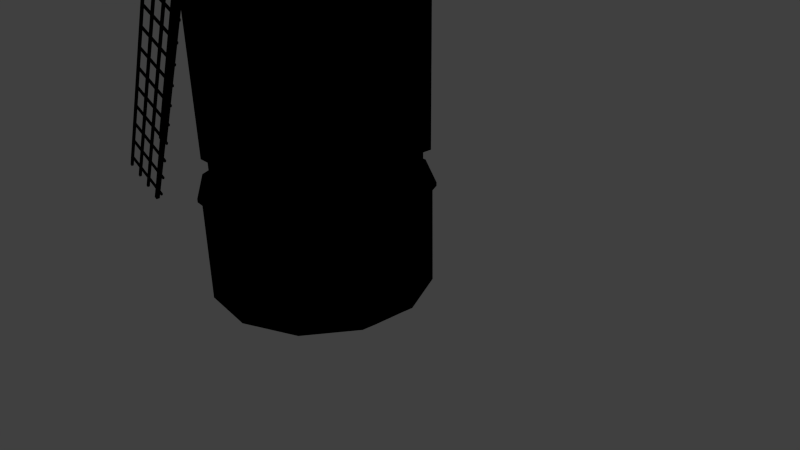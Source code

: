 # Source: windmill.blend  (saved by Blender 2.60.0; exported with 4.5.12 LTS)
import bpy
from mathutils import Matrix  # noqa: F401  (used for matrix-valued properties, if any)

bpy.ops.wm.read_factory_settings(use_empty=True)
scene = bpy.context.scene
scene.name = 'Scene'

# ---- collections
col_collection_1 = bpy.data.collections.new('Collection 1'); scene.collection.children.link(col_collection_1)

# ---- materials (node trees are filled in below, after node groups)
mat_blinn1sg = bpy.data.materials.new('blinn1SG')
mat_blinn1sg.alpha_threshold = 0.0
mat_blinn1sg.use_transparent_shadow = False
mat_blinn1sg.diffuse_color = (0.0, 0.0, 0.0, 1.0)
mat_blinn1sg.specular_color = (0.0, 0.0, 0.0)
mat_blinn1sg.roughness = 0.5
mat_blinn1sg.specular_intensity = 1.0

# ---- material node trees

# ---- world
world_world = bpy.data.worlds.new('World'); scene.world = world_world
world_world.color = (0.05088, 0.05088, 0.05088)
world_world.use_sun_shadow = False
world_world.sun_shadow_jitter_overblur = 0.0
world_world.cycles.sampling_method = 'MANUAL'
world_world.cycles.sample_map_resolution = 256

# ---- cameras
cam_camera = bpy.data.cameras.new('Camera')
cam_camera.clip_end = 100.0
cam_camera.lens = 35.0
cam_camera.ortho_scale = 7.314
cam_camera.dof.focus_distance = 0.0
cam_camera.dof.aperture_fstop = 128.0

# ---- lights
light_lamp = bpy.data.lights.new('Lamp', 'POINT')
light_lamp.transmission_factor = 0.0
light_lamp.cutoff_distance = 30.0
light_lamp.energy = 100.0
light_lamp.shadow_buffer_clip_start = 1.001
light_lamp.shadow_soft_size = 1.0
light_lamp.shadow_maximum_resolution = 0.006
light_lamp.use_absolute_resolution = True
light_lamp.cycles.use_multiple_importance_sampling = False

# ---- meshes
me_windmill = bpy.data.meshes.new('WindMill')
me_windmill.from_pydata([(-174.9, 336.6, -236.1), (-174.9, 336.6, 206.6), (-175.5, 881.7, 205.1), (-175.5, 881.7, -234.6), (0.1399, 1076.0, 205.1), (175.7, 881.7, 205.1), (175.1, 336.6, 206.6), (175.1, 336.6, -236.1), (175.7, 881.7, -234.6), (-187.0, 866.8, -247.2), (-187.0, 866.8, 217.7), (-187.0, 876.8, 217.7), (-187.0, 876.8, -247.2), (187.2, 876.8, 217.7), (187.2, 866.8, 217.7), (187.2, 866.8, -247.2), (187.2, 876.8, -247.2), (0.1399, 1076.0, -247.2), (0.14, 1086.0, -247.2), (0.14, 1076.0, -234.6), (0.1399, 1086.0, 217.7), (0.1399, 1076.0, 217.7), (-4.86, 864.5, 265.0), (-4.86, 864.5, 278.0), (-489.5, 1092.0, 276.6), (-489.5, 1092.0, 266.4), (4.86, 885.3, 278.0), (4.86, 885.3, 265.0), (-481.0, 1111.0, 266.4), (-481.0, 1111.0, 276.6), (2.747, 880.8, 265.0), (-2.747, 869.0, 265.0), (-487.4, 1097.0, 266.4), (-483.1, 1106.0, 266.4), (-661.7, 1189.0, 276.1), (-661.7, 1189.0, 266.9), (-665.6, 1180.0, 266.9), (-665.6, 1180.0, 276.1), (-487.4, 1097.0, 276.6), (-483.1, 1106.0, 276.6), (-2.747, 869.0, 278.0), (2.747, 880.8, 278.0), (583.1, 453.6, 269.2), (583.1, 453.6, 273.9), (577.7, 456.2, 273.9), (577.7, 456.2, 269.2), (643.2, 596.7, 269.2), (648.7, 594.2, 269.2), (648.7, 594.2, 273.9), (643.2, 596.7, 273.9), (-8.819, 729.4, 268.6), (-8.819, 729.4, 274.6), (-6.281, 734.8, 274.6), (-6.281, 734.8, 268.6), (610.0, 447.5, 268.6), (607.5, 442.0, 268.6), (607.5, 442.0, 274.6), (610.0, 447.5, 274.6), (9.638, 769.0, 268.6), (9.638, 769.0, 274.6), (12.18, 774.4, 274.6), (12.18, 774.4, 268.6), (628.5, 487.0, 268.6), (625.9, 481.6, 268.6), (625.9, 481.6, 274.6), (628.5, 487.0, 274.6), (27.33, 806.9, 268.6), (27.33, 806.9, 274.6), (29.87, 812.4, 274.6), (29.87, 812.4, 268.6), (646.2, 525.0, 268.6), (643.6, 519.5, 268.6), (643.6, 519.5, 274.6), (646.2, 525.0, 274.6), (531.3, 477.8, 269.2), (531.3, 477.8, 273.9), (525.8, 480.3, 273.9), (525.8, 480.3, 269.2), (591.4, 620.9, 269.2), (596.8, 618.4, 269.2), (596.8, 618.4, 273.9), (591.4, 620.9, 273.9), (479.4, 502.0, 269.2), (479.4, 502.0, 273.9), (474.0, 504.5, 273.9), (474.0, 504.5, 269.2), (539.5, 645.1, 269.2), (544.9, 642.6, 269.2), (544.9, 642.6, 273.9), (539.5, 645.1, 273.9), (427.5, 526.2, 269.2), (427.5, 526.2, 273.9), (422.1, 528.7, 273.9), (422.1, 528.7, 269.2), (487.6, 669.3, 269.2), (493.1, 666.7, 269.2), (493.1, 666.7, 273.9), (487.6, 669.3, 273.9), (375.7, 550.4, 269.2), (375.7, 550.4, 273.9), (370.2, 552.9, 273.9), (370.2, 552.9, 269.2), (435.8, 693.5, 269.2), (441.2, 690.9, 269.2), (441.2, 690.9, 273.9), (435.8, 693.5, 273.9), (323.8, 574.6, 269.2), (323.8, 574.6, 273.9), (318.3, 577.1, 273.9), (318.3, 577.1, 269.2), (383.9, 717.7, 269.2), (389.3, 715.1, 269.2), (389.3, 715.1, 273.9), (383.9, 717.7, 273.9), (271.9, 598.7, 269.2), (271.9, 598.7, 273.9), (266.5, 601.3, 273.9), (266.5, 601.3, 269.2), (332.0, 741.8, 269.2), (337.5, 739.3, 269.2), (337.5, 739.3, 273.9), (332.0, 741.8, 273.9), (220.0, 622.9, 269.2), (220.0, 622.9, 273.9), (214.6, 625.5, 273.9), (214.6, 625.5, 269.2), (280.2, 766.0, 269.2), (285.6, 763.5, 269.2), (285.6, 763.5, 273.9), (280.2, 766.0, 273.9), (168.2, 647.1, 269.2), (168.2, 647.1, 273.9), (162.7, 649.7, 273.9), (162.7, 649.7, 269.2), (228.3, 790.2, 269.2), (233.7, 787.7, 269.2), (233.7, 787.7, 273.9), (228.3, 790.2, 273.9), (116.3, 671.3, 269.2), (116.3, 671.3, 273.9), (110.9, 673.8, 273.9), (110.9, 673.8, 269.2), (176.4, 814.4, 269.2), (181.9, 811.9, 269.2), (181.9, 811.9, 273.9), (176.4, 814.4, 273.9), (64.44, 695.5, 269.2), (64.44, 695.5, 273.9), (59.0, 698.0, 273.9), (59.0, 698.0, 269.2), (124.5, 838.6, 269.2), (130.0, 836.1, 269.2), (130.0, 836.1, 273.9), (124.5, 838.6, 273.9), (12.57, 719.7, 269.2), (12.57, 719.7, 273.9), (7.129, 722.2, 273.9), (7.129, 722.2, 269.2), (72.67, 862.8, 269.2), (78.12, 860.2, 269.2), (78.12, 860.2, 273.9), (72.67, 862.8, 273.9), (184.8, 264.8, 207.9), (50.52, 264.8, 271.5), (50.94, -0.3098, 273.8), (186.9, -0.3098, 210.2), (272.2, -0.3098, 86.65), (269.9, 264.8, 85.83), (221.3, -0.3098, -198.8), (219.5, 264.8, -197.3), (282.6, 264.8, -62.49), (285.0, -0.3098, -62.91), (98.21, -0.3098, -284.7), (97.39, 264.8, -282.5), (-51.36, -0.3098, -297.5), (-187.3, -0.3098, -233.8), (-185.7, 264.8, -232.0), (-50.85, 264.6, -295.2), (-273.2, -0.3098, -110.7), (-270.9, 264.8, -109.9), (-286.0, -0.3098, 38.85), (-283.6, 264.8, 38.42), (-222.3, -0.3098, 174.8), (-220.5, 264.8, 173.2), (-98.35, 264.8, 258.4), (-99.17, -0.3098, 260.7), (-228.0, 273.8, 179.6), (-101.7, 273.8, 267.7), (51.72, 273.8, 280.9), (-0.4821, 389.3, -12.03), (279.3, 273.8, 89.21), (191.2, 273.8, 215.5), (227.1, 273.8, -203.7), (292.4, 273.8, -64.23), (-52.68, 273.8, -304.9), (100.8, 273.8, -291.8), (-280.2, 273.8, -113.3), (-192.1, 273.8, -239.6), (-293.4, 273.8, 40.16), (-101.7, 264.8, 267.7), (51.72, 264.8, 280.9), (191.2, 264.8, 215.5), (279.3, 264.8, 89.21), (292.4, 264.8, -64.23), (227.1, 264.8, -203.7), (100.8, 264.8, -291.8), (-52.68, 264.8, -304.9), (-192.1, 264.8, -239.6), (-280.2, 264.8, -113.3), (-293.4, 264.8, 40.16), (-228.0, 264.8, 179.6), (281.9, -0.3098, -31.18), (282.5, 2.733, -36.26), (275.7, 2.597, 54.53), (273.6, 204.2, 54.5), (276.2, -0.3098, 51.02), (261.4, 203.6, 52.84), (268.3, 203.7, -38.22), (280.5, 204.3, -36.55), (263.5, 2.524, 52.61), (270.3, 1.09, -37.93), (18.84, 122.1, 270.0), (-70.76, 121.4, 262.1), (17.51, 210.2, 268.9), (-71.75, 210.2, 261.1), (20.15, 122.0, 255.2), (-69.46, 121.2, 247.3), (18.81, 210.1, 254.1), (-69.58, 210.1, 246.3), (-10.4, 885.7, 298.3), (-10.4, 885.7, 198.3), (-14.8, 875.1, 198.3), (-14.8, 875.1, 298.3), (0.2045, 890.1, 298.3), (0.2045, 890.1, 198.3), (10.81, 885.7, 298.3), (10.81, 885.7, 198.3), (15.2, 875.1, 198.3), (15.2, 875.1, 298.3), (10.81, 864.5, 298.3), (10.81, 864.5, 198.3), (0.2045, 860.1, 298.3), (0.2045, 860.1, 198.3), (-10.4, 864.5, 298.3), (-10.4, 864.5, 198.3), (0.2045, 875.1, 298.3), (135.7, 339.0, 194.5), (135.7, 339.0, 158.7), (135.7, 268.6, 158.7), (135.7, 268.6, 194.5), (165.9, 339.0, 194.5), (165.9, 268.6, 194.5), (165.9, 268.6, 158.7), (165.9, 339.0, 158.7), (-165.8, 339.0, 194.5), (-165.8, 339.0, 158.7), (-165.8, 268.6, 158.7), (-165.8, 268.6, 194.5), (-139.8, 339.0, 158.7), (-139.8, 268.6, 158.7), (-139.8, 268.6, 194.5), (-139.8, 339.0, 194.5), (13.84, 339.0, 194.5), (13.84, 268.6, 194.5), (13.84, 268.6, 158.7), (13.84, 339.0, 158.7), (-13.55, 339.0, 194.5), (-13.55, 268.6, 194.5), (-13.55, 339.0, 158.7), (-13.55, 268.6, 158.7), (165.9, 339.0, 1.838), (165.9, 268.6, 1.838), (165.9, 268.6, -39.69), (165.9, 339.0, -39.69), (135.7, 339.0, 1.838), (135.7, 268.6, 1.838), (135.7, 268.6, -39.69), (135.7, 339.0, -39.69), (-165.8, 339.0, 1.838), (-165.8, 339.0, -39.69), (-165.8, 268.6, -39.69), (-165.8, 268.6, 1.838), (-139.8, 339.0, -39.69), (-139.8, 268.6, -39.69), (-139.8, 339.0, 1.838), (-139.8, 268.6, 1.838), (-13.55, 339.0, -218.0), (13.84, 339.0, -218.0), (13.84, 268.6, -218.0), (-13.55, 268.6, -218.0), (13.84, 339.0, -177.3), (13.84, 268.6, -177.3), (-13.55, 339.0, -177.3), (-13.55, 268.6, -177.3), (135.7, 339.0, -218.0), (165.9, 339.0, -218.0), (165.9, 268.6, -218.0), (135.7, 268.6, -218.0), (165.9, 339.0, -177.3), (165.9, 268.6, -177.3), (135.7, 339.0, -177.3), (135.7, 268.6, -177.3), (-165.8, 339.0, -218.0), (-139.8, 339.0, -218.0), (-139.8, 268.6, -218.0), (-165.8, 268.6, -218.0), (-139.8, 339.0, -177.3), (-139.8, 268.6, -177.3), (-165.8, 339.0, -177.3), (-165.8, 268.6, -177.3), (489.5, 657.6, 276.6), (489.5, 657.6, 266.4), (481.0, 639.3, 266.4), (481.0, 639.3, 276.6), (487.4, 653.1, 266.4), (483.1, 643.9, 266.4), (661.7, 561.1, 276.1), (661.7, 561.1, 266.9), (665.6, 569.5, 266.9), (665.6, 569.5, 276.1), (487.4, 653.1, 276.6), (483.1, 643.9, 276.6), (-10.42, 879.8, 265.0), (-10.42, 879.8, 278.0), (217.3, 1364.0, 276.6), (217.3, 1364.0, 266.4), (10.42, 870.1, 278.0), (10.42, 870.1, 265.0), (235.6, 1356.0, 266.4), (235.6, 1356.0, 276.6), (5.891, 872.2, 265.0), (-5.891, 877.7, 265.0), (221.8, 1362.0, 266.4), (231.1, 1358.0, 266.4), (313.8, 1537.0, 276.1), (313.8, 1537.0, 266.9), (305.5, 1540.0, 266.9), (305.5, 1540.0, 276.1), (221.8, 1362.0, 276.6), (231.1, 1358.0, 276.6), (-5.891, 877.7, 278.0), (5.891, 872.2, 278.0), (-217.3, 385.4, 276.6), (-217.3, 385.4, 266.4), (-235.6, 393.9, 266.4), (-235.6, 393.9, 276.6), (-221.8, 387.5, 266.4), (-231.1, 391.8, 266.4), (-313.8, 213.2, 276.1), (-313.8, 213.2, 266.9), (-305.5, 209.4, 266.9), (-305.5, 209.4, 276.1), (-221.8, 387.5, 276.6), (-231.1, 391.8, 276.6), (422.1, 1458.0, 269.2), (422.1, 1458.0, 273.9), (419.5, 1452.0, 273.9), (419.5, 1452.0, 269.2), (279.0, 1518.0, 269.2), (281.5, 1523.0, 269.2), (281.5, 1523.0, 273.9), (279.0, 1518.0, 273.9), (146.3, 865.6, 268.6), (146.3, 865.6, 274.6), (140.9, 868.1, 274.6), (140.9, 868.1, 268.6), (428.2, 1484.0, 268.6), (433.7, 1482.0, 268.6), (433.7, 1482.0, 274.6), (428.2, 1484.0, 274.6), (106.7, 884.0, 268.6), (106.7, 884.0, 274.6), (101.3, 886.6, 274.6), (101.3, 886.6, 268.6), (388.7, 1503.0, 268.6), (394.1, 1500.0, 268.6), (394.1, 1500.0, 274.6), (388.7, 1503.0, 274.6), (68.77, 901.7, 268.6), (68.77, 901.7, 274.6), (63.33, 904.3, 274.6), (63.33, 904.3, 268.6), (350.7, 1521.0, 268.6), (356.2, 1518.0, 268.6), (356.2, 1518.0, 274.6), (350.7, 1521.0, 274.6), (397.9, 1406.0, 269.2), (397.9, 1406.0, 273.9), (395.3, 1400.0, 273.9), (395.3, 1400.0, 269.2), (254.8, 1466.0, 269.2), (257.3, 1471.0, 269.2), (257.3, 1471.0, 273.9), (254.8, 1466.0, 273.9), (373.7, 1354.0, 269.2), (373.7, 1354.0, 273.9), (371.2, 1348.0, 273.9), (371.2, 1348.0, 269.2), (230.6, 1414.0, 269.2), (233.1, 1419.0, 269.2), (233.1, 1419.0, 273.9), (230.6, 1414.0, 273.9), (349.5, 1302.0, 269.2), (349.5, 1302.0, 273.9), (347.0, 1296.0, 273.9), (347.0, 1296.0, 269.2), (206.4, 1362.0, 269.2), (209.0, 1367.0, 269.2), (209.0, 1367.0, 273.9), (206.4, 1362.0, 273.9), (325.3, 1250.0, 269.2), (325.3, 1250.0, 273.9), (322.8, 1245.0, 273.9), (322.8, 1245.0, 269.2), (182.2, 1310.0, 269.2), (184.8, 1316.0, 269.2), (184.8, 1316.0, 273.9), (182.2, 1310.0, 273.9), (301.1, 1198.0, 269.2), (301.1, 1198.0, 273.9), (298.6, 1193.0, 273.9), (298.6, 1193.0, 269.2), (158.0, 1258.0, 269.2), (160.6, 1264.0, 269.2), (160.6, 1264.0, 273.9), (158.0, 1258.0, 273.9), (277.0, 1146.0, 269.2), (277.0, 1146.0, 273.9), (274.4, 1141.0, 273.9), (274.4, 1141.0, 269.2), (133.9, 1206.0, 269.2), (136.4, 1212.0, 269.2), (136.4, 1212.0, 273.9), (133.9, 1206.0, 273.9), (252.8, 1094.0, 269.2), (252.8, 1094.0, 273.9), (250.2, 1089.0, 273.9), (250.2, 1089.0, 269.2), (109.7, 1155.0, 269.2), (112.2, 1160.0, 269.2), (112.2, 1160.0, 273.9), (109.7, 1155.0, 273.9), (228.6, 1043.0, 269.2), (228.6, 1043.0, 273.9), (226.0, 1037.0, 273.9), (226.0, 1037.0, 269.2), (85.48, 1103.0, 269.2), (88.02, 1108.0, 269.2), (88.02, 1108.0, 273.9), (85.48, 1103.0, 273.9), (204.4, 990.7, 269.2), (204.4, 990.7, 273.9), (201.9, 985.3, 273.9), (201.9, 985.3, 269.2), (61.29, 1051.0, 269.2), (63.83, 1056.0, 269.2), (63.83, 1056.0, 273.9), (61.29, 1051.0, 273.9), (180.2, 938.8, 269.2), (180.2, 938.8, 273.9), (177.7, 933.4, 273.9), (177.7, 933.4, 269.2), (37.1, 998.9, 269.2), (39.64, 1004.0, 269.2), (39.64, 1004.0, 273.9), (37.1, 998.9, 273.9), (156.0, 887.0, 269.2), (156.0, 887.0, 273.9), (153.5, 881.5, 273.9), (153.5, 881.5, 269.2), (12.92, 947.1, 269.2), (15.45, 952.5, 269.2), (15.45, 952.5, 273.9), (12.92, 947.1, 273.9), (-581.8, 1296.0, 269.2), (-581.8, 1296.0, 273.9), (-576.4, 1294.0, 273.9), (-576.4, 1294.0, 269.2), (-641.9, 1153.0, 269.2), (-647.4, 1156.0, 269.2), (-647.4, 1156.0, 273.9), (-641.9, 1153.0, 273.9), (10.12, 1021.0, 268.6), (10.12, 1021.0, 274.6), (7.58, 1015.0, 274.6), (7.58, 1015.0, 268.6), (-608.7, 1303.0, 268.6), (-606.2, 1308.0, 268.6), (-606.2, 1308.0, 274.6), (-608.7, 1303.0, 274.6), (-8.338, 981.1, 268.6), (-8.338, 981.1, 274.6), (-10.88, 975.7, 274.6), (-10.88, 975.7, 268.6), (-627.2, 1263.0, 268.6), (-624.6, 1268.0, 268.6), (-624.6, 1268.0, 274.6), (-627.2, 1263.0, 274.6), (-26.03, 943.2, 268.6), (-26.03, 943.2, 274.6), (-28.57, 937.7, 274.6), (-28.57, 937.7, 268.6), (-644.9, 1225.0, 268.6), (-642.3, 1231.0, 268.6), (-642.3, 1231.0, 274.6), (-644.9, 1225.0, 274.6), (-530.0, 1272.0, 269.2), (-530.0, 1272.0, 273.9), (-524.5, 1270.0, 273.9), (-524.5, 1270.0, 269.2), (-590.1, 1129.0, 269.2), (-595.5, 1132.0, 269.2), (-595.5, 1132.0, 273.9), (-590.1, 1129.0, 273.9), (-478.1, 1248.0, 269.2), (-478.1, 1248.0, 273.9), (-472.7, 1246.0, 273.9), (-472.7, 1246.0, 269.2), (-538.2, 1105.0, 269.2), (-543.6, 1108.0, 269.2), (-543.6, 1108.0, 273.9), (-538.2, 1105.0, 273.9), (-426.2, 1224.0, 269.2), (-426.2, 1224.0, 273.9), (-420.8, 1221.0, 273.9), (-420.8, 1221.0, 269.2), (-486.3, 1081.0, 269.2), (-491.8, 1083.0, 269.2), (-491.8, 1083.0, 273.9), (-486.3, 1081.0, 273.9), (-374.4, 1200.0, 269.2), (-374.4, 1200.0, 273.9), (-368.9, 1197.0, 273.9), (-368.9, 1197.0, 269.2), (-434.5, 1057.0, 269.2), (-439.9, 1059.0, 269.2), (-439.9, 1059.0, 273.9), (-434.5, 1057.0, 273.9), (-322.5, 1176.0, 269.2), (-322.5, 1176.0, 273.9), (-317.0, 1173.0, 273.9), (-317.0, 1173.0, 269.2), (-382.6, 1032.0, 269.2), (-388.0, 1035.0, 269.2), (-388.0, 1035.0, 273.9), (-382.6, 1032.0, 273.9), (-270.6, 1151.0, 269.2), (-270.6, 1151.0, 273.9), (-265.2, 1149.0, 273.9), (-265.2, 1149.0, 269.2), (-330.7, 1008.0, 269.2), (-336.2, 1011.0, 269.2), (-336.2, 1011.0, 273.9), (-330.7, 1008.0, 273.9), (-218.8, 1127.0, 269.2), (-218.8, 1127.0, 273.9), (-213.3, 1125.0, 273.9), (-213.3, 1125.0, 269.2), (-278.9, 984.1, 269.2), (-284.3, 986.6, 269.2), (-284.3, 986.6, 273.9), (-278.9, 984.1, 273.9), (-166.9, 1103.0, 269.2), (-166.9, 1103.0, 273.9), (-161.4, 1100.0, 273.9), (-161.4, 1100.0, 269.2), (-227.0, 959.9, 269.2), (-232.4, 962.4, 269.2), (-232.4, 962.4, 273.9), (-227.0, 959.9, 273.9), (-115.0, 1079.0, 269.2), (-115.0, 1079.0, 273.9), (-109.6, 1076.0, 273.9), (-109.6, 1076.0, 269.2), (-175.1, 935.7, 269.2), (-180.6, 938.2, 269.2), (-180.6, 938.2, 273.9), (-175.1, 935.7, 273.9), (-63.14, 1055.0, 269.2), (-63.14, 1055.0, 273.9), (-57.7, 1052.0, 273.9), (-57.7, 1052.0, 269.2), (-123.2, 911.5, 269.2), (-128.7, 914.0, 269.2), (-128.7, 914.0, 273.9), (-123.2, 911.5, 273.9), (-11.27, 1030.0, 269.2), (-11.27, 1030.0, 273.9), (-5.829, 1028.0, 273.9), (-5.829, 1028.0, 269.2), (-71.37, 887.3, 269.2), (-76.82, 889.8, 269.2), (-76.82, 889.8, 273.9), (-71.37, 887.3, 273.9), (-420.8, 292.6, 269.2), (-420.8, 292.6, 273.9), (-418.2, 298.0, 273.9), (-418.2, 298.0, 269.2), (-277.7, 232.5, 269.2), (-280.2, 227.0, 269.2), (-280.2, 227.0, 273.9), (-277.7, 232.5, 273.9), (-145.0, 884.5, 268.6), (-145.0, 884.5, 274.6), (-139.6, 882.0, 274.6), (-139.6, 882.0, 268.6), (-426.9, 265.7, 268.6), (-432.4, 268.2, 268.6), (-432.4, 268.2, 274.6), (-426.9, 265.7, 274.6), (-105.4, 866.1, 268.6), (-105.4, 866.1, 274.6), (-99.97, 863.5, 274.6), (-99.97, 863.5, 268.6), (-387.4, 247.2, 268.6), (-392.8, 249.8, 268.6), (-392.8, 249.8, 274.6), (-387.4, 247.2, 274.6), (-67.47, 848.4, 268.6), (-67.47, 848.4, 274.6), (-62.03, 845.8, 274.6), (-62.03, 845.8, 268.6), (-349.4, 229.5, 268.6), (-354.9, 232.1, 268.6), (-354.9, 232.1, 274.6), (-349.4, 229.5, 274.6), (-396.6, 344.4, 269.2), (-396.6, 344.4, 273.9), (-394.0, 349.9, 273.9), (-394.0, 349.9, 269.2), (-253.5, 284.3, 269.2), (-256.0, 278.9, 269.2), (-256.0, 278.9, 273.9), (-253.5, 284.3, 273.9), (-372.4, 396.3, 269.2), (-372.4, 396.3, 273.9), (-369.9, 401.7, 273.9), (-369.9, 401.7, 269.2), (-229.3, 336.2, 269.2), (-231.8, 330.8, 269.2), (-231.8, 330.8, 273.9), (-229.3, 336.2, 273.9), (-348.2, 448.2, 269.2), (-348.2, 448.2, 273.9), (-345.7, 453.6, 273.9), (-345.7, 453.6, 269.2), (-205.1, 388.1, 269.2), (-207.7, 382.6, 269.2), (-207.7, 382.6, 273.9), (-205.1, 388.1, 273.9), (-324.0, 500.0, 269.2), (-324.0, 500.0, 273.9), (-321.5, 505.5, 273.9), (-321.5, 505.5, 269.2), (-180.9, 439.9, 269.2), (-183.5, 434.5, 269.2), (-183.5, 434.5, 273.9), (-180.9, 439.9, 273.9), (-299.8, 551.9, 269.2), (-299.8, 551.9, 273.9), (-297.3, 557.3, 273.9), (-297.3, 557.3, 269.2), (-156.7, 491.8, 269.2), (-159.3, 486.4, 269.2), (-159.3, 486.4, 273.9), (-156.7, 491.8, 273.9), (-275.7, 603.8, 269.2), (-275.7, 603.8, 273.9), (-273.1, 609.2, 273.9), (-273.1, 609.2, 269.2), (-132.6, 543.7, 269.2), (-135.1, 538.2, 269.2), (-135.1, 538.2, 273.9), (-132.6, 543.7, 273.9), (-251.5, 655.6, 269.2), (-251.5, 655.6, 273.9), (-248.9, 661.1, 273.9), (-248.9, 661.1, 269.2), (-108.4, 595.5, 269.2), (-110.9, 590.1, 269.2), (-110.9, 590.1, 273.9), (-108.4, 595.5, 273.9), (-227.3, 707.5, 269.2), (-227.3, 707.5, 273.9), (-224.7, 713.0, 273.9), (-224.7, 713.0, 269.2), (-84.18, 647.4, 269.2), (-86.72, 642.0, 269.2), (-86.72, 642.0, 273.9), (-84.18, 647.4, 273.9), (-203.1, 759.4, 269.2), (-203.1, 759.4, 273.9), (-200.6, 764.8, 273.9), (-200.6, 764.8, 269.2), (-59.99, 699.3, 269.2), (-62.53, 693.8, 269.2), (-62.53, 693.8, 273.9), (-59.99, 699.3, 273.9), (-178.9, 811.3, 269.2), (-178.9, 811.3, 273.9), (-176.4, 816.7, 273.9), (-176.4, 816.7, 269.2), (-35.8, 751.1, 269.2), (-38.34, 745.7, 269.2), (-38.34, 745.7, 273.9), (-35.8, 751.1, 273.9), (-154.7, 863.1, 269.2), (-154.7, 863.1, 273.9), (-152.2, 868.6, 273.9), (-152.2, 868.6, 269.2), (-11.62, 803.0, 269.2), (-14.15, 797.6, 269.2), (-14.15, 797.6, 273.9), (-11.62, 803.0, 273.9)], [], [(0, 1, 2, 3), (4, 2, 5), (5, 6, 7, 8), (9, 10, 11, 12), (13, 14, 15, 16), (16, 15, 17, 18), (3, 9, 17, 19), (18, 12, 11, 20), (21, 14, 13, 20), (5, 14, 21, 4), (21, 20, 11, 10), (13, 16, 18, 20), (17, 9, 12, 18), (17, 15, 8, 19), (3, 2, 10, 9), (5, 8, 15, 14), (2, 4, 21, 10), (1, 0, 7, 6), (0, 3, 8, 7), (22, 23, 24, 25), (26, 27, 28, 29), (30, 31, 32, 33), (34, 35, 36, 37), (38, 39, 34, 37), (38, 37, 36, 32), (33, 35, 34, 39), (33, 32, 36, 35), (40, 41, 39, 38), (23, 40, 38, 24), (25, 24, 38, 32), (30, 33, 28, 27), (39, 29, 28, 33), (26, 29, 39, 41), (42, 43, 44, 45), (42, 45, 46, 47), (42, 47, 48, 43), (44, 43, 48, 49), (44, 49, 46, 45), (50, 51, 52, 53), (50, 53, 54, 55), (50, 55, 56, 51), (52, 51, 56, 57), (52, 57, 54, 53), (58, 59, 60, 61), (58, 61, 62, 63), (58, 63, 64, 59), (60, 59, 64, 65), (60, 65, 62, 61), (66, 67, 68, 69), (66, 69, 70, 71), (66, 71, 72, 67), (68, 67, 72, 73), (68, 73, 70, 69), (74, 75, 76, 77), (74, 77, 78, 79), (74, 79, 80, 75), (76, 75, 80, 81), (76, 81, 78, 77), (82, 83, 84, 85), (82, 85, 86, 87), (82, 87, 88, 83), (84, 83, 88, 89), (84, 89, 86, 85), (90, 91, 92, 93), (90, 93, 94, 95), (90, 95, 96, 91), (92, 91, 96, 97), (92, 97, 94, 93), (98, 99, 100, 101), (98, 101, 102, 103), (98, 103, 104, 99), (100, 99, 104, 105), (100, 105, 102, 101), (106, 107, 108, 109), (106, 109, 110, 111), (106, 111, 112, 107), (108, 107, 112, 113), (108, 113, 110, 109), (114, 115, 116, 117), (114, 117, 118, 119), (114, 119, 120, 115), (116, 115, 120, 121), (116, 121, 118, 117), (122, 123, 124, 125), (122, 125, 126, 127), (122, 127, 128, 123), (124, 123, 128, 129), (124, 129, 126, 125), (130, 131, 132, 133), (130, 133, 134, 135), (130, 135, 136, 131), (132, 131, 136, 137), (132, 137, 134, 133), (138, 139, 140, 141), (138, 141, 142, 143), (138, 143, 144, 139), (140, 139, 144, 145), (140, 145, 142, 141), (146, 147, 148, 149), (146, 149, 150, 151), (146, 151, 152, 147), (148, 147, 152, 153), (148, 153, 150, 149), (154, 155, 156, 157), (154, 157, 158, 159), (154, 159, 160, 155), (156, 155, 160, 161), (156, 161, 158, 157), (162, 163, 164, 165), (162, 165, 166, 167), (168, 169, 170, 171), (168, 172, 173, 169), (174, 175, 176, 177), (176, 175, 178, 179), (178, 180, 181, 179), (181, 180, 182, 183), (184, 183, 182, 185), (186, 187, 188, 189), (190, 189, 188, 191), (192, 189, 190, 193), (194, 189, 192, 195), (196, 189, 194, 197), (186, 189, 196, 198), (188, 187, 199, 200), (188, 200, 201, 191), (190, 191, 201, 202), (190, 202, 203, 193), (192, 193, 203, 204), (192, 204, 205, 195), (194, 195, 205, 206), (194, 206, 207, 197), (196, 197, 207, 208), (196, 208, 209, 198), (186, 198, 209, 210), (186, 210, 199, 187), (199, 184, 163, 200), (199, 210, 183, 184), (209, 181, 183, 210), (209, 208, 179, 181), (207, 176, 179, 208), (207, 206, 177, 176), (205, 204, 169, 173), (203, 170, 169, 204), (203, 202, 167, 170), (201, 162, 167, 202), (201, 200, 163, 162), (205, 173, 177, 206), (174, 177, 173, 172), (211, 171, 212), (166, 213, 214, 167), (215, 211, 212, 213), (216, 217, 218, 214), (213, 219, 216, 214), (219, 213, 212, 220), (217, 220, 212, 218), (166, 215, 213), (185, 164, 221, 222), (221, 164, 163, 223), (184, 185, 222, 224), (223, 163, 184, 224), (221, 225, 226, 222), (227, 225, 221, 223), (223, 224, 228, 227), (226, 228, 224, 222), (214, 218, 170, 167), (218, 212, 171, 170), (229, 230, 231, 232), (229, 233, 234, 230), (234, 233, 235, 236), (237, 236, 235, 238), (239, 240, 237, 238), (239, 241, 242, 240), (243, 244, 242, 241), (243, 232, 231, 244), (232, 243, 245, 229), (233, 229, 245), (245, 238, 235, 233), (239, 238, 245), (245, 243, 241, 239), (217, 216, 219, 220), (227, 228, 226, 225), (48, 47, 46, 49), (56, 55, 54, 57), (64, 63, 62, 65), (72, 71, 70, 73), (80, 79, 78, 81), (88, 87, 86, 89), (96, 95, 94, 97), (104, 103, 102, 105), (112, 111, 110, 113), (120, 119, 118, 121), (128, 127, 126, 129), (136, 135, 134, 137), (144, 143, 142, 145), (152, 151, 150, 153), (160, 159, 158, 161), (246, 247, 248, 249), (250, 251, 252, 253), (251, 250, 246, 249), (247, 253, 252, 248), (254, 255, 256, 257), (255, 258, 259, 256), (260, 261, 254, 257), (262, 263, 264, 265), (263, 262, 266, 267), (266, 268, 269, 267), (268, 265, 264, 269), (270, 271, 272, 273), (274, 275, 271, 270), (276, 275, 274, 277), (277, 273, 272, 276), (278, 279, 280, 281), (279, 282, 283, 280), (284, 285, 283, 282), (278, 281, 285, 284), (286, 287, 288, 289), (290, 291, 288, 287), (292, 293, 291, 290), (292, 286, 289, 293), (294, 295, 296, 297), (298, 299, 296, 295), (300, 301, 299, 298), (300, 294, 297, 301), (302, 303, 304, 305), (306, 307, 304, 303), (307, 306, 308, 309), (308, 302, 305, 309), (261, 260, 259, 258), (1, 6, 5, 2), (3, 19, 8), (32, 31, 22, 25), (27, 26, 310, 311), (23, 22, 312, 313), (31, 30, 314, 315), (316, 317, 318, 319), (320, 321, 316, 319), (320, 319, 318, 314), (315, 317, 316, 321), (315, 314, 318, 317), (41, 40, 321, 320), (26, 41, 320, 310), (311, 310, 320, 314), (31, 315, 312, 22), (321, 313, 312, 315), (23, 313, 321, 40), (314, 30, 27, 311), (322, 323, 324, 325), (326, 327, 328, 329), (330, 331, 332, 333), (334, 335, 336, 337), (338, 339, 334, 337), (338, 337, 336, 332), (333, 335, 334, 339), (333, 332, 336, 335), (340, 341, 339, 338), (323, 340, 338, 324), (325, 324, 338, 332), (330, 333, 328, 327), (339, 329, 328, 333), (326, 329, 339, 341), (332, 331, 322, 325), (327, 326, 342, 343), (323, 322, 344, 345), (331, 330, 346, 347), (348, 349, 350, 351), (352, 353, 348, 351), (352, 351, 350, 346), (347, 349, 348, 353), (347, 346, 350, 349), (341, 340, 353, 352), (326, 341, 352, 342), (343, 342, 352, 346), (331, 347, 344, 322), (353, 345, 344, 347), (323, 345, 353, 340), (346, 330, 327, 343), (354, 355, 356, 357), (354, 357, 358, 359), (354, 359, 360, 355), (356, 355, 360, 361), (356, 361, 358, 357), (362, 363, 364, 365), (362, 365, 366, 367), (362, 367, 368, 363), (364, 363, 368, 369), (364, 369, 366, 365), (370, 371, 372, 373), (370, 373, 374, 375), (370, 375, 376, 371), (372, 371, 376, 377), (372, 377, 374, 373), (378, 379, 380, 381), (378, 381, 382, 383), (378, 383, 384, 379), (380, 379, 384, 385), (380, 385, 382, 381), (386, 387, 388, 389), (386, 389, 390, 391), (386, 391, 392, 387), (388, 387, 392, 393), (388, 393, 390, 389), (394, 395, 396, 397), (394, 397, 398, 399), (394, 399, 400, 395), (396, 395, 400, 401), (396, 401, 398, 397), (402, 403, 404, 405), (402, 405, 406, 407), (402, 407, 408, 403), (404, 403, 408, 409), (404, 409, 406, 405), (410, 411, 412, 413), (410, 413, 414, 415), (410, 415, 416, 411), (412, 411, 416, 417), (412, 417, 414, 413), (418, 419, 420, 421), (418, 421, 422, 423), (418, 423, 424, 419), (420, 419, 424, 425), (420, 425, 422, 421), (426, 427, 428, 429), (426, 429, 430, 431), (426, 431, 432, 427), (428, 427, 432, 433), (428, 433, 430, 429), (434, 435, 436, 437), (434, 437, 438, 439), (434, 439, 440, 435), (436, 435, 440, 441), (436, 441, 438, 437), (442, 443, 444, 445), (442, 445, 446, 447), (442, 447, 448, 443), (444, 443, 448, 449), (444, 449, 446, 445), (450, 451, 452, 453), (450, 453, 454, 455), (450, 455, 456, 451), (452, 451, 456, 457), (452, 457, 454, 453), (458, 459, 460, 461), (458, 461, 462, 463), (458, 463, 464, 459), (460, 459, 464, 465), (460, 465, 462, 461), (466, 467, 468, 469), (466, 469, 470, 471), (466, 471, 472, 467), (468, 467, 472, 473), (468, 473, 470, 469), (360, 359, 358, 361), (368, 367, 366, 369), (376, 375, 374, 377), (384, 383, 382, 385), (392, 391, 390, 393), (400, 399, 398, 401), (408, 407, 406, 409), (416, 415, 414, 417), (424, 423, 422, 425), (432, 431, 430, 433), (440, 439, 438, 441), (448, 447, 446, 449), (456, 455, 454, 457), (464, 463, 462, 465), (472, 471, 470, 473), (474, 475, 476, 477), (474, 477, 478, 479), (474, 479, 480, 475), (476, 475, 480, 481), (476, 481, 478, 477), (482, 483, 484, 485), (482, 485, 486, 487), (482, 487, 488, 483), (484, 483, 488, 489), (484, 489, 486, 485), (490, 491, 492, 493), (490, 493, 494, 495), (490, 495, 496, 491), (492, 491, 496, 497), (492, 497, 494, 493), (498, 499, 500, 501), (498, 501, 502, 503), (498, 503, 504, 499), (500, 499, 504, 505), (500, 505, 502, 501), (506, 507, 508, 509), (506, 509, 510, 511), (506, 511, 512, 507), (508, 507, 512, 513), (508, 513, 510, 509), (514, 515, 516, 517), (514, 517, 518, 519), (514, 519, 520, 515), (516, 515, 520, 521), (516, 521, 518, 517), (522, 523, 524, 525), (522, 525, 526, 527), (522, 527, 528, 523), (524, 523, 528, 529), (524, 529, 526, 525), (530, 531, 532, 533), (530, 533, 534, 535), (530, 535, 536, 531), (532, 531, 536, 537), (532, 537, 534, 533), (538, 539, 540, 541), (538, 541, 542, 543), (538, 543, 544, 539), (540, 539, 544, 545), (540, 545, 542, 541), (546, 547, 548, 549), (546, 549, 550, 551), (546, 551, 552, 547), (548, 547, 552, 553), (548, 553, 550, 549), (554, 555, 556, 557), (554, 557, 558, 559), (554, 559, 560, 555), (556, 555, 560, 561), (556, 561, 558, 557), (562, 563, 564, 565), (562, 565, 566, 567), (562, 567, 568, 563), (564, 563, 568, 569), (564, 569, 566, 565), (570, 571, 572, 573), (570, 573, 574, 575), (570, 575, 576, 571), (572, 571, 576, 577), (572, 577, 574, 573), (578, 579, 580, 581), (578, 581, 582, 583), (578, 583, 584, 579), (580, 579, 584, 585), (580, 585, 582, 581), (586, 587, 588, 589), (586, 589, 590, 591), (586, 591, 592, 587), (588, 587, 592, 593), (588, 593, 590, 589), (480, 479, 478, 481), (488, 487, 486, 489), (496, 495, 494, 497), (504, 503, 502, 505), (512, 511, 510, 513), (520, 519, 518, 521), (528, 527, 526, 529), (536, 535, 534, 537), (544, 543, 542, 545), (552, 551, 550, 553), (560, 559, 558, 561), (568, 567, 566, 569), (576, 575, 574, 577), (584, 583, 582, 585), (592, 591, 590, 593), (594, 595, 596, 597), (594, 597, 598, 599), (594, 599, 600, 595), (596, 595, 600, 601), (596, 601, 598, 597), (602, 603, 604, 605), (602, 605, 606, 607), (602, 607, 608, 603), (604, 603, 608, 609), (604, 609, 606, 605), (610, 611, 612, 613), (610, 613, 614, 615), (610, 615, 616, 611), (612, 611, 616, 617), (612, 617, 614, 613), (618, 619, 620, 621), (618, 621, 622, 623), (618, 623, 624, 619), (620, 619, 624, 625), (620, 625, 622, 621), (626, 627, 628, 629), (626, 629, 630, 631), (626, 631, 632, 627), (628, 627, 632, 633), (628, 633, 630, 629), (634, 635, 636, 637), (634, 637, 638, 639), (634, 639, 640, 635), (636, 635, 640, 641), (636, 641, 638, 637), (642, 643, 644, 645), (642, 645, 646, 647), (642, 647, 648, 643), (644, 643, 648, 649), (644, 649, 646, 645), (650, 651, 652, 653), (650, 653, 654, 655), (650, 655, 656, 651), (652, 651, 656, 657), (652, 657, 654, 653), (658, 659, 660, 661), (658, 661, 662, 663), (658, 663, 664, 659), (660, 659, 664, 665), (660, 665, 662, 661), (666, 667, 668, 669), (666, 669, 670, 671), (666, 671, 672, 667), (668, 667, 672, 673), (668, 673, 670, 669), (674, 675, 676, 677), (674, 677, 678, 679), (674, 679, 680, 675), (676, 675, 680, 681), (676, 681, 678, 677), (682, 683, 684, 685), (682, 685, 686, 687), (682, 687, 688, 683), (684, 683, 688, 689), (684, 689, 686, 685), (690, 691, 692, 693), (690, 693, 694, 695), (690, 695, 696, 691), (692, 691, 696, 697), (692, 697, 694, 693), (698, 699, 700, 701), (698, 701, 702, 703), (698, 703, 704, 699), (700, 699, 704, 705), (700, 705, 702, 701), (706, 707, 708, 709), (706, 709, 710, 711), (706, 711, 712, 707), (708, 707, 712, 713), (708, 713, 710, 709), (600, 599, 598, 601), (608, 607, 606, 609), (616, 615, 614, 617), (624, 623, 622, 625), (632, 631, 630, 633), (640, 639, 638, 641), (648, 647, 646, 649), (656, 655, 654, 657), (664, 663, 662, 665), (672, 671, 670, 673), (680, 679, 678, 681), (688, 687, 686, 689), (696, 695, 694, 697), (704, 703, 702, 705), (712, 711, 710, 713)])
me_windmill.polygons.foreach_set('use_smooth', [0, 0, 0, 0, 0, 0, 0, 0, 0, 0, 0, 0, 0, 0, 0, 0, 0, 0, 0, 1, 0, 1, 0, 1, 0, 0, 1, 1, 0, 0, 0, 0, 0, 0, 0, 0, 0, 0, 0, 0, 0, 0, 0, 0, 0, 0, 0, 0, 0, 0, 0, 0, 0, 0, 0, 0, 0, 0, 0, 0, 0, 0, 0, 0, 0, 0, 0, 0, 0, 0, 0, 0, 0, 0, 0, 0, 0, 0, 0, 0, 0, 0, 0, 0, 0, 0, 0, 0, 0, 0, 0, 0, 0, 0, 0, 0, 0, 0, 0, 0, 0, 0, 0, 0, 0, 0, 0, 0, 1, 1, 1, 1, 1, 1, 1, 1, 1, 1, 1, 1, 1, 1, 1, 1, 1, 1, 1, 1, 1, 1, 1, 1, 1, 1, 1, 1, 1, 1, 1, 1, 1, 1, 1, 1, 1, 1, 1, 1, 1, 1, 1, 0, 1, 1, 0, 1, 1, 1, 1, 1, 0, 0, 0, 0, 1, 1, 1, 1, 1, 1, 1, 1, 1, 1, 1, 1, 1, 1, 1, 0, 0, 0, 0, 0, 0, 0, 0, 0, 0, 0, 0, 0, 0, 0, 0, 0, 0, 0, 0, 0, 0, 0, 0, 0, 0, 0, 0, 0, 0, 0, 0, 0, 0, 0, 0, 0, 0, 0, 0, 0, 0, 0, 0, 0, 0, 0, 0, 0, 0, 0, 1, 1, 0, 1, 0, 1, 0, 0, 1, 1, 0, 0, 0, 0, 0, 1, 1, 0, 1, 0, 1, 0, 0, 1, 1, 0, 0, 0, 0, 0, 1, 1, 0, 1, 0, 1, 0, 0, 1, 1, 0, 0, 0, 0, 0, 1, 0, 0, 0, 0, 0, 0, 0, 0, 0, 0, 0, 0, 0, 0, 0, 0, 0, 0, 0, 0, 0, 0, 0, 0, 0, 0, 0, 0, 0, 0, 0, 0, 0, 0, 0, 0, 0, 0, 0, 0, 0, 0, 0, 0, 0, 0, 0, 0, 0, 0, 0, 0, 0, 0, 0, 0, 0, 0, 0, 0, 0, 0, 0, 0, 0, 0, 0, 0, 0, 0, 0, 0, 0, 0, 0, 0, 0, 0, 0, 0, 0, 0, 0, 0, 0, 0, 0, 0, 0, 0, 0, 0, 0, 0, 0, 0, 0, 0, 0, 0, 0, 0, 0, 0, 0, 0, 0, 0, 0, 0, 0, 0, 0, 0, 0, 0, 0, 0, 0, 0, 0, 0, 0, 0, 0, 0, 0, 0, 0, 0, 0, 0, 0, 0, 0, 0, 0, 0, 0, 0, 0, 0, 0, 0, 0, 0, 0, 0, 0, 0, 0, 0, 0, 0, 0, 0, 0, 0, 0, 0, 0, 0, 0, 0, 0, 0, 0, 0, 0, 0, 0, 0, 0, 0, 0, 0, 0, 0, 0, 0, 0, 0, 0, 0, 0, 0, 0, 0, 0, 0, 0, 0, 0, 0, 0, 0, 0, 0, 0, 0, 0, 0, 0, 0, 0, 0, 0, 0, 0, 0, 0, 0, 0, 0, 0, 0, 0, 0, 0, 0, 0, 0, 0, 0, 0, 0, 0, 0, 0, 0, 0, 0, 0, 0, 0, 0, 0, 0, 0, 0, 0, 0, 0, 0, 0, 0, 0, 0, 0, 0, 0, 0, 0, 0, 0, 0, 0, 0, 0, 0, 0, 0, 0, 0, 0, 0, 0, 0, 0, 0])
_uv = me_windmill.uv_layers.new(name='UVTex')
_uv.uv.foreach_set('vector', [0.5794, 0.005116, 0.7864, 0.005169, 0.7857, 0.2846, 0.5798, 0.2846, 0.1004, 0.3839, 0.009483, 0.2834, 0.1916, 0.2835, 0.1916, 0.2835, 0.1912, 0.004074, 0.3981, 0.004832, 0.3975, 0.2843, 0.3871, 0.7971, 0.3871, 0.5823, 0.3923, 0.5823, 0.3923, 0.7971, 0.6945, 0.5809, 0.6996, 0.5809, 0.6996, 0.7962, 0.6945, 0.7962, 0.6919, 0.7999, 0.6919, 0.8037, 0.5439, 0.8037, 0.5439, 0.7999, 0.4064, 0.8107, 0.3975, 0.8052, 0.5451, 0.8052, 0.5449, 0.8109, 0.5442, 0.7974, 0.397, 0.7974, 0.397, 0.58, 0.5442, 0.58, 0.5445, 0.5722, 0.696, 0.5714, 0.692, 0.5771, 0.5442, 0.578, 0.6844, 0.5628, 0.6959, 0.5695, 0.5439, 0.5704, 0.5439, 0.5629, 0.5445, 0.5722, 0.5442, 0.578, 0.3969, 0.5771, 0.393, 0.5714, 0.6915, 0.58, 0.6915, 0.7974, 0.5442, 0.7974, 0.5442, 0.58, 0.5439, 0.8037, 0.3977, 0.8037, 0.3977, 0.7999, 0.5439, 0.7999, 0.5451, 0.8052, 0.6925, 0.8054, 0.6837, 0.8109, 0.5449, 0.8109, 0.3716, 0.7892, 0.3716, 0.5854, 0.3831, 0.58, 0.3831, 0.7959, 0.714, 0.5866, 0.714, 0.7901, 0.7032, 0.7955, 0.7032, 0.5812, 0.4024, 0.5626, 0.5439, 0.5629, 0.5439, 0.5704, 0.3932, 0.5701, 0.1993, 0.2935, 0.3874, 0.2935, 0.3874, 0.4411, 0.1993, 0.4411, 0.5794, 0.005116, 0.5798, 0.2846, 0.3975, 0.2843, 0.3981, 0.004832, 0.9517, 0.4683, 0.9461, 0.4683, 0.9465, 0.2062, 0.9511, 0.2062, 0.9357, 0.4682, 0.9301, 0.4682, 0.9307, 0.2061, 0.9356, 0.2061, 0.9276, 0.4682, 0.9211, 0.4681, 0.9231, 0.2061, 0.9282, 0.2061, 0.9385, 0.1096, 0.9344, 0.1095, 0.9345, 0.1049, 0.9386, 0.1051, 0.9438, 0.2061, 0.9386, 0.206, 0.9385, 0.1096, 0.9431, 0.1097, 0.9252, 0.2057, 0.9254, 0.1094, 0.9296, 0.1094, 0.9296, 0.2057, 0.9343, 0.2058, 0.9344, 0.1095, 0.9385, 0.1096, 0.9386, 0.206, 0.9343, 0.2058, 0.9296, 0.2057, 0.9296, 0.1094, 0.9344, 0.1095, 0.944, 0.4683, 0.9379, 0.4682, 0.9386, 0.206, 0.9438, 0.2061, 0.9461, 0.4683, 0.944, 0.4683, 0.9438, 0.2061, 0.9465, 0.2062, 0.9292, 0.1056, 0.9338, 0.1056, 0.9338, 0.108, 0.9292, 0.108, 0.9276, 0.4682, 0.9282, 0.2061, 0.9307, 0.2061, 0.9301, 0.4682, 0.9393, 0.1047, 0.9418, 0.1047, 0.9418, 0.1092, 0.9393, 0.1092, 0.9357, 0.4682, 0.9356, 0.2061, 0.9386, 0.206, 0.9379, 0.4682, 0.9033, 0.2965, 0.9014, 0.2965, 0.9013, 0.2939, 0.9032, 0.2938, 0.9014, 0.2983, 0.9015, 0.301, 0.8328, 0.3023, 0.8327, 0.2997, 0.9014, 0.2983, 0.8327, 0.2997, 0.8327, 0.2978, 0.9014, 0.2965, 0.9013, 0.2939, 0.9014, 0.2965, 0.8327, 0.2978, 0.8326, 0.2952, 0.9013, 0.2939, 0.8326, 0.2952, 0.8326, 0.2933, 0.9013, 0.292, 0.3978, 0.3972, 0.4005, 0.3972, 0.4005, 0.4001, 0.3978, 0.4001, 0.4005, 0.4057, 0.4005, 0.4028, 0.7385, 0.4028, 0.7385, 0.4057, 0.4005, 0.3945, 0.7385, 0.3945, 0.7385, 0.3972, 0.4005, 0.3972, 0.4005, 0.4001, 0.4005, 0.3972, 0.7385, 0.3972, 0.7385, 0.4001, 0.4005, 0.4001, 0.7385, 0.4001, 0.7385, 0.4028, 0.4005, 0.4028, 0.3985, 0.4346, 0.4012, 0.4346, 0.4012, 0.4376, 0.3985, 0.4376, 0.4012, 0.4432, 0.4012, 0.4402, 0.7392, 0.4402, 0.7392, 0.4432, 0.4012, 0.432, 0.7392, 0.432, 0.7392, 0.4346, 0.4012, 0.4346, 0.4012, 0.4376, 0.4012, 0.4346, 0.7392, 0.4346, 0.7392, 0.4376, 0.4012, 0.4376, 0.7392, 0.4376, 0.7392, 0.4402, 0.4012, 0.4402, 0.3976, 0.4158, 0.4003, 0.4158, 0.4003, 0.4187, 0.3976, 0.4187, 0.4003, 0.4244, 0.4003, 0.4214, 0.7383, 0.4214, 0.7383, 0.4244, 0.4003, 0.4131, 0.7383, 0.4131, 0.7383, 0.4158, 0.4003, 0.4158, 0.4003, 0.4187, 0.4003, 0.4158, 0.7383, 0.4158, 0.7383, 0.4187, 0.4003, 0.4187, 0.7383, 0.4187, 0.7383, 0.4214, 0.4003, 0.4214, 0.9043, 0.3174, 0.9024, 0.3175, 0.9023, 0.3149, 0.9042, 0.3148, 0.9025, 0.3193, 0.9025, 0.322, 0.8339, 0.3241, 0.8338, 0.3215, 0.9025, 0.3193, 0.8338, 0.3215, 0.8337, 0.3196, 0.9024, 0.3175, 0.9023, 0.3149, 0.9024, 0.3175, 0.8337, 0.3196, 0.8336, 0.317, 0.9023, 0.3149, 0.8336, 0.317, 0.8336, 0.3152, 0.9023, 0.313, 0.8234, 0.2975, 0.8216, 0.2975, 0.8215, 0.2949, 0.8234, 0.2949, 0.8216, 0.2994, 0.8216, 0.302, 0.7529, 0.3029, 0.7529, 0.3002, 0.8216, 0.2994, 0.7529, 0.3002, 0.7529, 0.2984, 0.8216, 0.2975, 0.8215, 0.2949, 0.8216, 0.2975, 0.7529, 0.2984, 0.7528, 0.2957, 0.8215, 0.2949, 0.7528, 0.2957, 0.7528, 0.2939, 0.8215, 0.293, 0.8203, 0.3193, 0.8184, 0.3193, 0.8184, 0.3167, 0.8203, 0.3166, 0.8185, 0.3211, 0.8185, 0.3238, 0.7498, 0.3251, 0.7498, 0.3224, 0.8185, 0.3211, 0.7498, 0.3224, 0.7497, 0.3206, 0.8184, 0.3193, 0.8184, 0.3167, 0.8184, 0.3193, 0.7497, 0.3206, 0.7497, 0.318, 0.8184, 0.3167, 0.7497, 0.318, 0.7496, 0.3161, 0.8184, 0.3148, 0.9069, 0.4044, 0.9051, 0.4044, 0.905, 0.4018, 0.9069, 0.4018, 0.9051, 0.4063, 0.9052, 0.4089, 0.8365, 0.4104, 0.8364, 0.4078, 0.9051, 0.4063, 0.8364, 0.4078, 0.8364, 0.406, 0.9051, 0.4044, 0.905, 0.4018, 0.9051, 0.4044, 0.8364, 0.406, 0.8363, 0.4033, 0.905, 0.4018, 0.8363, 0.4033, 0.8363, 0.4015, 0.905, 0.4, 0.9051, 0.4274, 0.9032, 0.4273, 0.9033, 0.4247, 0.9051, 0.4247, 0.9032, 0.4292, 0.9032, 0.4318, 0.8345, 0.4308, 0.8345, 0.4282, 0.9032, 0.4292, 0.8345, 0.4282, 0.8345, 0.4263, 0.9032, 0.4273, 0.9033, 0.4247, 0.9032, 0.4273, 0.8345, 0.4263, 0.8346, 0.4237, 0.9033, 0.4247, 0.8346, 0.4237, 0.8346, 0.4218, 0.9033, 0.4229, 0.9082, 0.4485, 0.9063, 0.4486, 0.9062, 0.4459, 0.9081, 0.4459, 0.9063, 0.4504, 0.9064, 0.453, 0.8377, 0.4547, 0.8376, 0.4521, 0.9063, 0.4504, 0.8376, 0.4521, 0.8376, 0.4503, 0.9063, 0.4486, 0.9062, 0.4459, 0.9063, 0.4486, 0.8376, 0.4503, 0.8375, 0.4476, 0.9062, 0.4459, 0.8375, 0.4476, 0.8375, 0.4458, 0.9062, 0.4441, 0.8941, 0.4715, 0.8923, 0.4714, 0.8923, 0.4688, 0.8942, 0.4688, 0.8922, 0.4733, 0.8922, 0.4759, 0.8235, 0.4752, 0.8235, 0.4725, 0.8922, 0.4733, 0.8235, 0.4725, 0.8236, 0.4707, 0.8923, 0.4714, 0.8923, 0.4688, 0.8923, 0.4714, 0.8236, 0.4707, 0.8236, 0.468, 0.8923, 0.4688, 0.8236, 0.468, 0.8236, 0.4662, 0.8923, 0.467, 0.8903, 0.4911, 0.8884, 0.4911, 0.8884, 0.4885, 0.8903, 0.4885, 0.8884, 0.493, 0.8884, 0.4956, 0.8196, 0.495, 0.8197, 0.4924, 0.8884, 0.493, 0.8197, 0.4924, 0.8197, 0.4905, 0.8884, 0.4911, 0.8884, 0.4885, 0.8884, 0.4911, 0.8197, 0.4905, 0.8197, 0.4879, 0.8884, 0.4885, 0.8197, 0.4879, 0.8197, 0.4861, 0.8884, 0.4866, 0.8896, 0.5093, 0.8877, 0.5094, 0.8876, 0.5067, 0.8895, 0.5067, 0.8878, 0.5112, 0.8879, 0.5138, 0.8192, 0.5162, 0.8191, 0.5135, 0.8878, 0.5112, 0.8191, 0.5135, 0.819, 0.5117, 0.8877, 0.5094, 0.8876, 0.5067, 0.8877, 0.5094, 0.819, 0.5117, 0.8189, 0.5091, 0.8876, 0.5067, 0.8189, 0.5091, 0.8189, 0.5072, 0.8875, 0.5049, 0.8873, 0.528, 0.8854, 0.5281, 0.8854, 0.5255, 0.8872, 0.5254, 0.8855, 0.53, 0.8856, 0.5326, 0.8169, 0.5345, 0.8168, 0.5318, 0.8855, 0.53, 0.8168, 0.5318, 0.8168, 0.53, 0.8854, 0.5281, 0.8854, 0.5255, 0.8854, 0.5281, 0.8168, 0.53, 0.8167, 0.5274, 0.8854, 0.5255, 0.8167, 0.5274, 0.8166, 0.5255, 0.8853, 0.5236, 0.8877, 0.5466, 0.8858, 0.5466, 0.8859, 0.544, 0.8878, 0.544, 0.8858, 0.5484, 0.8858, 0.5511, 0.8171, 0.55, 0.8171, 0.5474, 0.8858, 0.5484, 0.8171, 0.5474, 0.8171, 0.5455, 0.8858, 0.5466, 0.8859, 0.544, 0.8858, 0.5466, 0.8171, 0.5455, 0.8172, 0.5429, 0.8859, 0.544, 0.8172, 0.5429, 0.8172, 0.541, 0.8859, 0.5421, 0.7496, 0.9921, 0.6636, 0.9921, 0.6631, 0.8385, 0.7497, 0.8385, 0.7496, 0.9921, 0.7497, 0.8385, 0.8342, 0.8384, 0.8339, 0.9921, 0.9922, 0.8386, 0.9919, 0.9922, 0.9139, 0.9922, 0.9135, 0.8385, 0.005309, 0.8392, 0.08558, 0.8392, 0.0857, 0.9923, 0.00576, 0.9923, 0.1699, 0.8392, 0.2563, 0.8392, 0.2563, 0.9922, 0.1699, 0.9922, 0.2563, 0.9922, 0.2563, 0.8392, 0.3406, 0.8391, 0.3406, 0.9922, 0.3406, 0.8391, 0.4207, 0.8391, 0.4207, 0.9922, 0.3406, 0.9922, 0.4207, 0.9922, 0.4207, 0.8391, 0.4985, 0.8387, 0.4986, 0.9923, 0.579, 0.9922, 0.4986, 0.9923, 0.4985, 0.8387, 0.5783, 0.8386, 0.3333, 0.5634, 0.3483, 0.6472, 0.3188, 0.7276, 0.1825, 0.6357, 0.1679, 0.7966, 0.1825, 0.6357, 0.3188, 0.7276, 0.2526, 0.7818, 0.03168, 0.7022, 0.1825, 0.6357, 0.1679, 0.7966, 0.08681, 0.7679, 0.04625, 0.5388, 0.1825, 0.6357, 0.03168, 0.7022, 0.01672, 0.6184, 0.1971, 0.4698, 0.1825, 0.6357, 0.04625, 0.5388, 0.1124, 0.4845, 0.3333, 0.5634, 0.1825, 0.6357, 0.1971, 0.4698, 0.2782, 0.4985, 0.7575, 0.8255, 0.6785, 0.8255, 0.6785, 0.8192, 0.7575, 0.8192, 0.7575, 0.8255, 0.7575, 0.8192, 0.839, 0.8192, 0.839, 0.8255, 0.9216, 0.8255, 0.839, 0.8255, 0.839, 0.8192, 0.9216, 0.8192, 0.006416, 0.8255, 0.006416, 0.8192, 0.08542, 0.8192, 0.08542, 0.8255, 0.1596, 0.8255, 0.08542, 0.8255, 0.08542, 0.8192, 0.1596, 0.8192, 0.1596, 0.8255, 0.1596, 0.8192, 0.2337, 0.8192, 0.2337, 0.8255, 0.3103, 0.8255, 0.2337, 0.8255, 0.2337, 0.8192, 0.3103, 0.8192, 0.3103, 0.8255, 0.3103, 0.8192, 0.3881, 0.8192, 0.3881, 0.8255, 0.4634, 0.8255, 0.3881, 0.8255, 0.3881, 0.8192, 0.4634, 0.8192, 0.4634, 0.8255, 0.4634, 0.8192, 0.5363, 0.8192, 0.5363, 0.8255, 0.6056, 0.8255, 0.5363, 0.8255, 0.5363, 0.8192, 0.6056, 0.8192, 0.6056, 0.8255, 0.6056, 0.8192, 0.6785, 0.8192, 0.6785, 0.8255, 0.3303, 0.7332, 0.3254, 0.7297, 0.3556, 0.6466, 0.361, 0.6475, 0.3303, 0.7332, 0.2602, 0.7925, 0.2573, 0.7875, 0.3254, 0.7297, 0.1694, 0.8097, 0.1696, 0.8035, 0.2573, 0.7875, 0.2602, 0.7925, 0.1694, 0.8097, 0.08246, 0.7784, 0.08588, 0.7737, 0.1696, 0.8035, 0.02247, 0.709, 0.02807, 0.7065, 0.08588, 0.7737, 0.08246, 0.7784, 0.02247, 0.709, 0.005891, 0.6195, 0.01186, 0.6197, 0.02807, 0.7065, 0.0366, 0.5338, 0.1067, 0.4746, 0.1092, 0.4795, 0.04111, 0.5373, 0.1975, 0.4574, 0.1973, 0.4636, 0.1092, 0.4795, 0.1067, 0.4746, 0.1975, 0.4574, 0.2845, 0.4886, 0.281, 0.4934, 0.1973, 0.4636, 0.3444, 0.558, 0.3388, 0.5606, 0.281, 0.4934, 0.2845, 0.4886, 0.3444, 0.558, 0.361, 0.6475, 0.3556, 0.6466, 0.3388, 0.5606, 0.0366, 0.5338, 0.04111, 0.5373, 0.01186, 0.6197, 0.005891, 0.6195, 0.1699, 0.8392, 0.1699, 0.9922, 0.0857, 0.9923, 0.08558, 0.8392, 0.8964, 0.8383, 0.9135, 0.8385, 0.8964, 0.84, 0.8342, 0.8384, 0.8536, 0.8399, 0.8529, 0.9565, 0.8339, 0.9921, 0.8606, 0.8315, 0.8901, 0.8313, 0.8901, 0.8332, 0.8608, 0.8332, 0.8709, 0.91, 0.8708, 0.9543, 0.8639, 0.9544, 0.864, 0.9103, 0.8536, 0.8399, 0.8607, 0.8398, 0.8598, 0.956, 0.8529, 0.9565, 0.8607, 0.8394, 0.8608, 0.8332, 0.8901, 0.8332, 0.8899, 0.8394, 0.89, 0.956, 0.89, 0.8402, 0.8964, 0.84, 0.8971, 0.9566, 0.8342, 0.8384, 0.8537, 0.8383, 0.8536, 0.8399, 0.5783, 0.8386, 0.6631, 0.8385, 0.6452, 0.9095, 0.5943, 0.9091, 0.6452, 0.9095, 0.6631, 0.8385, 0.6636, 0.9921, 0.6448, 0.9605, 0.579, 0.9922, 0.5783, 0.8386, 0.5943, 0.9091, 0.5943, 0.9605, 0.6448, 0.9605, 0.6636, 0.9921, 0.579, 0.9922, 0.5943, 0.9605, 0.6216, 0.9576, 0.6143, 0.9581, 0.6147, 0.9118, 0.622, 0.9113, 0.6367, 0.9593, 0.6371, 0.9106, 0.6452, 0.9095, 0.6448, 0.9605, 0.6054, 0.9574, 0.6054, 0.9113, 0.6126, 0.9124, 0.6126, 0.958, 0.602, 0.9101, 0.6025, 0.9594, 0.5943, 0.9605, 0.5943, 0.9091, 0.8529, 0.9565, 0.8971, 0.9566, 0.9139, 0.9922, 0.8339, 0.9921, 0.8971, 0.9566, 0.8964, 0.84, 0.9135, 0.8385, 0.9139, 0.9922, 0.1822, 0.3621, 0.1822, 0.3891, 0.1794, 0.3891, 0.1794, 0.3621, 0.1822, 0.3621, 0.1849, 0.3621, 0.1849, 0.3891, 0.1822, 0.3891, 0.163, 0.3891, 0.163, 0.3621, 0.1657, 0.3621, 0.1657, 0.3891, 0.1685, 0.3891, 0.1657, 0.3891, 0.1657, 0.3621, 0.1685, 0.3621, 0.1712, 0.3621, 0.1712, 0.3891, 0.1685, 0.3891, 0.1685, 0.3621, 0.1712, 0.3621, 0.1739, 0.3621, 0.1739, 0.3891, 0.1712, 0.3891, 0.1767, 0.3621, 0.1767, 0.3891, 0.1739, 0.3891, 0.1739, 0.3621, 0.1767, 0.3621, 0.1794, 0.3621, 0.1794, 0.3891, 0.1767, 0.3891, 0.1296, 0.3704, 0.1361, 0.365, 0.1381, 0.3773, 0.1282, 0.3798, 0.1325, 0.3878, 0.1282, 0.3798, 0.1381, 0.3773, 0.1381, 0.3773, 0.1466, 0.3842, 0.1402, 0.3896, 0.1325, 0.3878, 0.1481, 0.3748, 0.1466, 0.3842, 0.1381, 0.3773, 0.1381, 0.3773, 0.1361, 0.365, 0.1437, 0.3669, 0.1481, 0.3748, 0.07, 0.4817, 0.01194, 0.4817, 0.01217, 0.3682, 0.07, 0.3679, 0.1527, 0.4497, 0.1037, 0.4492, 0.1029, 0.4029, 0.1533, 0.4034, 0.8327, 0.2978, 0.8308, 0.2978, 0.8308, 0.2952, 0.8326, 0.2952, 0.7385, 0.3972, 0.7412, 0.3972, 0.7412, 0.4001, 0.7385, 0.4001, 0.7392, 0.4346, 0.7419, 0.4346, 0.7419, 0.4376, 0.7392, 0.4376, 0.7383, 0.4158, 0.741, 0.4158, 0.741, 0.4187, 0.7383, 0.4187, 0.8337, 0.3196, 0.8318, 0.3197, 0.8318, 0.3171, 0.8336, 0.317, 0.7529, 0.2984, 0.751, 0.2984, 0.7509, 0.2958, 0.7528, 0.2957, 0.7497, 0.3206, 0.7479, 0.3206, 0.7478, 0.318, 0.7497, 0.318, 0.8364, 0.406, 0.8345, 0.406, 0.8344, 0.4034, 0.8363, 0.4033, 0.8345, 0.4263, 0.8327, 0.4263, 0.8327, 0.4236, 0.8346, 0.4237, 0.8376, 0.4503, 0.8357, 0.4503, 0.8356, 0.4477, 0.8375, 0.4476, 0.8236, 0.4707, 0.8217, 0.4707, 0.8217, 0.468, 0.8236, 0.468, 0.8197, 0.4905, 0.8178, 0.4905, 0.8178, 0.4879, 0.8197, 0.4879, 0.819, 0.5117, 0.8172, 0.5118, 0.8171, 0.5091, 0.8189, 0.5091, 0.8168, 0.53, 0.8149, 0.5301, 0.8148, 0.5274, 0.8167, 0.5274, 0.8171, 0.5455, 0.8153, 0.5455, 0.8153, 0.5429, 0.8172, 0.5429, 0.818, 0.2348, 0.7983, 0.2348, 0.7983, 0.1957, 0.818, 0.1957, 0.8364, 0.2348, 0.8364, 0.1957, 0.856, 0.1957, 0.856, 0.2348, 0.8364, 0.1957, 0.8364, 0.2348, 0.818, 0.2348, 0.818, 0.1957, 0.8744, 0.2348, 0.856, 0.2348, 0.856, 0.1957, 0.8744, 0.1957, 0.9193, 0.09187, 0.8997, 0.09187, 0.8997, 0.05278, 0.9193, 0.05278, 0.8997, 0.09187, 0.8838, 0.09187, 0.8838, 0.05278, 0.8997, 0.05278, 0.9351, 0.05278, 0.9351, 0.09187, 0.9193, 0.09187, 0.9193, 0.05278, 0.8346, 0.2801, 0.8346, 0.241, 0.8543, 0.241, 0.8543, 0.2801, 0.8346, 0.241, 0.8346, 0.2801, 0.818, 0.2801, 0.818, 0.241, 0.818, 0.2801, 0.7983, 0.2801, 0.7983, 0.241, 0.818, 0.241, 0.8709, 0.2801, 0.8543, 0.2801, 0.8543, 0.241, 0.8709, 0.241, 0.8381, 0.1878, 0.8381, 0.1488, 0.8608, 0.1488, 0.8608, 0.1878, 0.8198, 0.1878, 0.8198, 0.1488, 0.8381, 0.1488, 0.8381, 0.1878, 0.7969, 0.1488, 0.8198, 0.1488, 0.8198, 0.1878, 0.7969, 0.1878, 0.8792, 0.1878, 0.8608, 0.1878, 0.8608, 0.1488, 0.8792, 0.1488, 0.8588, 0.1411, 0.8361, 0.1411, 0.8361, 0.1021, 0.8588, 0.1021, 0.8361, 0.1411, 0.8203, 0.1411, 0.8203, 0.1021, 0.8361, 0.1021, 0.7975, 0.1411, 0.7975, 0.1021, 0.8203, 0.1021, 0.8203, 0.1411, 0.8588, 0.1411, 0.8588, 0.1021, 0.8746, 0.1021, 0.8746, 0.1411, 0.8362, 0.04762, 0.8196, 0.04762, 0.8196, 0.008584, 0.8362, 0.008583, 0.7972, 0.04762, 0.7972, 0.008584, 0.8196, 0.008584, 0.8196, 0.04762, 0.8585, 0.04762, 0.8585, 0.008583, 0.8752, 0.008583, 0.8752, 0.04762, 0.8585, 0.04762, 0.8362, 0.04762, 0.8362, 0.008583, 0.8585, 0.008583, 0.9219, 0.04847, 0.9036, 0.04847, 0.9036, 0.009463, 0.9219, 0.009463, 0.8812, 0.04847, 0.8812, 0.009463, 0.9036, 0.009463, 0.9036, 0.04847, 0.9442, 0.04847, 0.9442, 0.009463, 0.9626, 0.009463, 0.9626, 0.04847, 0.9442, 0.04847, 0.9219, 0.04847, 0.9219, 0.009463, 0.9442, 0.009463, 0.8356, 0.09402, 0.8198, 0.09402, 0.8198, 0.05498, 0.8356, 0.05498, 0.7974, 0.09402, 0.7974, 0.05498, 0.8198, 0.05498, 0.8198, 0.09402, 0.8737, 0.05498, 0.8737, 0.09402, 0.8579, 0.09402, 0.8579, 0.05498, 0.8579, 0.09402, 0.8356, 0.09402, 0.8356, 0.05498, 0.8579, 0.05498, 0.9351, 0.09187, 0.9351, 0.05278, 0.9548, 0.05278, 0.9548, 0.09187, 0.009788, 0.004014, 0.1912, 0.004074, 0.1916, 0.2835, 0.009483, 0.2834, 0.5798, 0.2846, 0.4884, 0.3843, 0.3975, 0.2843, 0.9231, 0.2061, 0.9211, 0.4681, 0.9186, 0.4681, 0.9207, 0.2061, 0.9301, 0.4682, 0.9357, 0.4682, 0.9354, 0.7303, 0.9307, 0.7302, 0.9461, 0.4683, 0.9517, 0.4683, 0.9511, 0.7303, 0.9463, 0.7304, 0.9211, 0.4681, 0.9276, 0.4682, 0.9281, 0.7302, 0.923, 0.7302, 0.9432, 0.8269, 0.9431, 0.831, 0.9385, 0.831, 0.9384, 0.8269, 0.9383, 0.7305, 0.9434, 0.7305, 0.9432, 0.8269, 0.9384, 0.8269, 0.9383, 0.7305, 0.9384, 0.8269, 0.9341, 0.827, 0.9339, 0.7307, 0.9477, 0.7306, 0.9475, 0.8269, 0.9432, 0.8269, 0.9434, 0.7305, 0.9289, 0.7307, 0.9339, 0.7307, 0.9341, 0.827, 0.9296, 0.827, 0.9379, 0.4682, 0.944, 0.4683, 0.9434, 0.7305, 0.9383, 0.7305, 0.9357, 0.4682, 0.9379, 0.4682, 0.9383, 0.7305, 0.9354, 0.7303, 0.9327, 0.8277, 0.9373, 0.8277, 0.9373, 0.8302, 0.9327, 0.8302, 0.9211, 0.4681, 0.923, 0.7302, 0.9206, 0.7302, 0.9186, 0.4681, 0.9441, 0.8303, 0.9441, 0.8278, 0.9487, 0.8278, 0.9487, 0.8303, 0.9461, 0.4683, 0.9463, 0.7304, 0.9434, 0.7305, 0.944, 0.4683, 0.9281, 0.7302, 0.9276, 0.4682, 0.9301, 0.4682, 0.9307, 0.7302, 0.9926, 0.4668, 0.9868, 0.4668, 0.9863, 0.205, 0.9909, 0.2051, 0.9754, 0.4668, 0.9696, 0.4667, 0.9719, 0.205, 0.9763, 0.205, 0.9671, 0.4667, 0.9607, 0.4667, 0.9643, 0.2047, 0.9693, 0.2049, 0.9801, 0.1087, 0.9801, 0.1047, 0.9847, 0.1048, 0.9846, 0.1088, 0.9839, 0.2049, 0.9789, 0.2049, 0.9801, 0.1087, 0.9846, 0.1088, 0.9839, 0.2049, 0.9846, 0.1088, 0.9887, 0.1088, 0.9884, 0.2047, 0.9743, 0.2046, 0.976, 0.1088, 0.9801, 0.1087, 0.9789, 0.2049, 0.9743, 0.2046, 0.9694, 0.2045, 0.9715, 0.1087, 0.976, 0.1088, 0.9843, 0.4668, 0.9779, 0.4668, 0.9789, 0.2049, 0.9839, 0.2049, 0.9868, 0.4668, 0.9843, 0.4668, 0.9839, 0.2049, 0.9863, 0.205, 0.9905, 0.1077, 0.986, 0.1077, 0.986, 0.1052, 0.9905, 0.1052, 0.9671, 0.4667, 0.9693, 0.2049, 0.9719, 0.205, 0.9696, 0.4667, 0.9743, 0.1074, 0.9743, 0.105, 0.9789, 0.105, 0.9789, 0.1074, 0.9754, 0.4668, 0.9763, 0.205, 0.9789, 0.2049, 0.9779, 0.4668, 0.9643, 0.2047, 0.9607, 0.4667, 0.9582, 0.4667, 0.9619, 0.2047, 0.9696, 0.4667, 0.9754, 0.4668, 0.9749, 0.7288, 0.9703, 0.7288, 0.9868, 0.4668, 0.9926, 0.4668, 0.9894, 0.7289, 0.985, 0.7289, 0.9607, 0.4667, 0.9671, 0.4667, 0.9679, 0.7288, 0.9628, 0.7288, 0.9822, 0.8248, 0.9822, 0.8288, 0.9776, 0.8288, 0.9776, 0.8248, 0.9773, 0.729, 0.9824, 0.7289, 0.9822, 0.8248, 0.9776, 0.8248, 0.9773, 0.729, 0.9776, 0.8248, 0.9735, 0.8247, 0.9728, 0.7292, 0.987, 0.7292, 0.9863, 0.8249, 0.9822, 0.8248, 0.9824, 0.7289, 0.9679, 0.7292, 0.9728, 0.7292, 0.9735, 0.8247, 0.969, 0.8247, 0.9779, 0.4668, 0.9843, 0.4668, 0.9824, 0.7289, 0.9773, 0.729, 0.9754, 0.4668, 0.9779, 0.4668, 0.9773, 0.729, 0.9749, 0.7288, 0.9718, 0.8259, 0.9764, 0.8259, 0.9764, 0.8284, 0.9718, 0.8284, 0.9607, 0.4667, 0.9628, 0.7288, 0.9603, 0.7288, 0.9582, 0.4667, 0.9836, 0.8285, 0.9836, 0.8261, 0.9882, 0.8261, 0.9882, 0.8285, 0.9868, 0.4668, 0.985, 0.7289, 0.9824, 0.7289, 0.9843, 0.4668, 0.9679, 0.7288, 0.9671, 0.4667, 0.9696, 0.4667, 0.9703, 0.7288, 0.8004, 0.5701, 0.7985, 0.5701, 0.7985, 0.5674, 0.8004, 0.5674, 0.7986, 0.5719, 0.7986, 0.5745, 0.7299, 0.5759, 0.7299, 0.5732, 0.7986, 0.5719, 0.7299, 0.5732, 0.7298, 0.5714, 0.7985, 0.5701, 0.7985, 0.5674, 0.7985, 0.5701, 0.7298, 0.5714, 0.7298, 0.5687, 0.7985, 0.5674, 0.7298, 0.5687, 0.7298, 0.5669, 0.7985, 0.5656, 0.5506, 0.337, 0.5533, 0.337, 0.5533, 0.3399, 0.5506, 0.3399, 0.5533, 0.3455, 0.5533, 0.3426, 0.8914, 0.3426, 0.8914, 0.3455, 0.5533, 0.3343, 0.8914, 0.3343, 0.8914, 0.337, 0.5533, 0.337, 0.5533, 0.3399, 0.5533, 0.337, 0.8914, 0.337, 0.8914, 0.3399, 0.5533, 0.3399, 0.8914, 0.3399, 0.8914, 0.3426, 0.5533, 0.3426, 0.55, 0.3752, 0.5527, 0.3752, 0.5527, 0.3781, 0.55, 0.3781, 0.5527, 0.3838, 0.5527, 0.3808, 0.8908, 0.3808, 0.8908, 0.3838, 0.5527, 0.3725, 0.8908, 0.3725, 0.8908, 0.3752, 0.5527, 0.3752, 0.5527, 0.3781, 0.5527, 0.3752, 0.8908, 0.3752, 0.8908, 0.3781, 0.5527, 0.3781, 0.8908, 0.3781, 0.8908, 0.3808, 0.5527, 0.3808, 0.5498, 0.3553, 0.5525, 0.3553, 0.5525, 0.3582, 0.5498, 0.3582, 0.5525, 0.3638, 0.5525, 0.3609, 0.8905, 0.3609, 0.8905, 0.3638, 0.5524, 0.3526, 0.8905, 0.3526, 0.8905, 0.3553, 0.5525, 0.3553, 0.5525, 0.3582, 0.5525, 0.3553, 0.8905, 0.3553, 0.8905, 0.3582, 0.5525, 0.3582, 0.8905, 0.3582, 0.8905, 0.3609, 0.5525, 0.3609, 0.8014, 0.591, 0.7996, 0.591, 0.7995, 0.5884, 0.8013, 0.5884, 0.7996, 0.5929, 0.7997, 0.5955, 0.731, 0.5977, 0.7309, 0.595, 0.7996, 0.5929, 0.7309, 0.595, 0.7309, 0.5932, 0.7996, 0.591, 0.7995, 0.5884, 0.7996, 0.591, 0.7309, 0.5932, 0.7308, 0.5906, 0.7995, 0.5884, 0.7308, 0.5906, 0.7307, 0.5887, 0.7994, 0.5866, 0.8012, 0.6122, 0.7993, 0.6123, 0.7993, 0.6096, 0.8012, 0.6096, 0.7993, 0.6141, 0.7993, 0.6168, 0.7306, 0.6168, 0.7306, 0.6141, 0.7993, 0.6141, 0.7306, 0.6141, 0.7306, 0.6123, 0.7993, 0.6123, 0.7993, 0.6096, 0.7993, 0.6123, 0.7306, 0.6123, 0.7306, 0.6097, 0.7993, 0.6096, 0.7306, 0.6097, 0.7306, 0.6078, 0.7993, 0.6078, 0.798, 0.6336, 0.7962, 0.6336, 0.7962, 0.631, 0.798, 0.631, 0.7962, 0.6355, 0.7963, 0.6381, 0.7276, 0.6394, 0.7275, 0.6368, 0.7962, 0.6355, 0.7275, 0.6368, 0.7275, 0.6349, 0.7962, 0.6336, 0.7962, 0.631, 0.7962, 0.6336, 0.7275, 0.6349, 0.7275, 0.6323, 0.7962, 0.631, 0.7275, 0.6323, 0.7274, 0.6305, 0.7961, 0.6291, 0.8003, 0.655, 0.7985, 0.655, 0.7984, 0.6524, 0.8003, 0.6524, 0.7985, 0.6568, 0.7986, 0.6595, 0.7299, 0.661, 0.7298, 0.6584, 0.7985, 0.6568, 0.7298, 0.6584, 0.7298, 0.6565, 0.7985, 0.655, 0.7984, 0.6524, 0.7985, 0.655, 0.7298, 0.6565, 0.7297, 0.6539, 0.7984, 0.6524, 0.7297, 0.6539, 0.7297, 0.652, 0.7984, 0.6505, 0.7985, 0.6779, 0.7967, 0.6779, 0.7967, 0.6753, 0.7985, 0.6753, 0.7966, 0.6797, 0.7966, 0.6824, 0.7279, 0.6813, 0.7279, 0.6787, 0.7966, 0.6797, 0.7279, 0.6787, 0.728, 0.6769, 0.7967, 0.6779, 0.7967, 0.6753, 0.7967, 0.6779, 0.728, 0.6769, 0.728, 0.6742, 0.7967, 0.6753, 0.728, 0.6742, 0.728, 0.6724, 0.7967, 0.6734, 0.8015, 0.6991, 0.7997, 0.6991, 0.7996, 0.6965, 0.8015, 0.6965, 0.7997, 0.701, 0.7998, 0.7036, 0.7311, 0.7053, 0.731, 0.7027, 0.7997, 0.701, 0.731, 0.7027, 0.731, 0.7008, 0.7997, 0.6991, 0.7996, 0.6965, 0.7997, 0.6991, 0.731, 0.7008, 0.731, 0.6982, 0.7996, 0.6965, 0.731, 0.6982, 0.7309, 0.6963, 0.7996, 0.6946, 0.8008, 0.7217, 0.7989, 0.7216, 0.7989, 0.719, 0.8008, 0.719, 0.7989, 0.7235, 0.7989, 0.7261, 0.7302, 0.7261, 0.7302, 0.7235, 0.7989, 0.7235, 0.7302, 0.7235, 0.7302, 0.7216, 0.7989, 0.7216, 0.7989, 0.719, 0.7989, 0.7216, 0.7302, 0.7216, 0.7302, 0.719, 0.7989, 0.719, 0.7302, 0.719, 0.7302, 0.7171, 0.7989, 0.7171, 0.8057, 0.7436, 0.8039, 0.7436, 0.8039, 0.7409, 0.8057, 0.7409, 0.8039, 0.7454, 0.8039, 0.748, 0.7351, 0.748, 0.7351, 0.7454, 0.8039, 0.7454, 0.7351, 0.7454, 0.7352, 0.7436, 0.8039, 0.7436, 0.8039, 0.7409, 0.8039, 0.7436, 0.7352, 0.7436, 0.7352, 0.7409, 0.8039, 0.7409, 0.7352, 0.7409, 0.7352, 0.7391, 0.8039, 0.7391, 0.805, 0.762, 0.8032, 0.7621, 0.8031, 0.7595, 0.805, 0.7594, 0.8032, 0.7639, 0.8033, 0.7666, 0.7347, 0.7689, 0.7346, 0.7663, 0.8032, 0.7639, 0.7346, 0.7663, 0.7345, 0.7644, 0.8032, 0.7621, 0.8031, 0.7595, 0.8032, 0.7621, 0.7345, 0.7644, 0.7344, 0.7618, 0.8031, 0.7595, 0.7344, 0.7618, 0.7343, 0.76, 0.803, 0.7576, 0.8028, 0.7808, 0.8009, 0.7808, 0.8008, 0.7782, 0.8027, 0.7782, 0.801, 0.7827, 0.801, 0.7853, 0.7324, 0.7872, 0.7323, 0.7846, 0.801, 0.7827, 0.7323, 0.7846, 0.7322, 0.7827, 0.8009, 0.7808, 0.8008, 0.7782, 0.8009, 0.7808, 0.7322, 0.7827, 0.7322, 0.7801, 0.8008, 0.7782, 0.7322, 0.7801, 0.7321, 0.7783, 0.8008, 0.7764, 0.8032, 0.7993, 0.8013, 0.7993, 0.8013, 0.7967, 0.8032, 0.7967, 0.8013, 0.8012, 0.8012, 0.8038, 0.7325, 0.8027, 0.7326, 0.8001, 0.8013, 0.8012, 0.7326, 0.8001, 0.7326, 0.7982, 0.8013, 0.7993, 0.8013, 0.7967, 0.8013, 0.7993, 0.7326, 0.7982, 0.7326, 0.7956, 0.8013, 0.7967, 0.7326, 0.7956, 0.7327, 0.7938, 0.8014, 0.7948, 0.7298, 0.5714, 0.7279, 0.5714, 0.7279, 0.5687, 0.7298, 0.5687, 0.8914, 0.337, 0.8941, 0.337, 0.8941, 0.3399, 0.8914, 0.3399, 0.8908, 0.3752, 0.8935, 0.3752, 0.8935, 0.3781, 0.8908, 0.3781, 0.8905, 0.3553, 0.8932, 0.3553, 0.8932, 0.3582, 0.8905, 0.3582, 0.7309, 0.5932, 0.729, 0.5933, 0.7289, 0.5906, 0.7308, 0.5906, 0.7306, 0.6123, 0.7288, 0.6123, 0.7287, 0.6097, 0.7306, 0.6097, 0.7275, 0.6349, 0.7256, 0.6349, 0.7256, 0.6323, 0.7275, 0.6323, 0.7298, 0.6565, 0.7279, 0.6565, 0.7279, 0.6539, 0.7297, 0.6539, 0.728, 0.6769, 0.7261, 0.6769, 0.7261, 0.6742, 0.728, 0.6742, 0.731, 0.7008, 0.7291, 0.7008, 0.7291, 0.6982, 0.731, 0.6982, 0.7302, 0.7216, 0.7283, 0.7216, 0.7284, 0.7189, 0.7302, 0.719, 0.7352, 0.7436, 0.7333, 0.7436, 0.7333, 0.7409, 0.7352, 0.7409, 0.7345, 0.7644, 0.7326, 0.7645, 0.7325, 0.7619, 0.7344, 0.7618, 0.7322, 0.7827, 0.7304, 0.7828, 0.7303, 0.7802, 0.7322, 0.7801, 0.7326, 0.7982, 0.7308, 0.7982, 0.7308, 0.7956, 0.7326, 0.7956, 0.8855, 0.5705, 0.8836, 0.5705, 0.8835, 0.5679, 0.8854, 0.5678, 0.8836, 0.5723, 0.8837, 0.575, 0.815, 0.5763, 0.8149, 0.5737, 0.8836, 0.5723, 0.8149, 0.5737, 0.8149, 0.5718, 0.8836, 0.5705, 0.8835, 0.5679, 0.8836, 0.5705, 0.8149, 0.5718, 0.8148, 0.5692, 0.8835, 0.5679, 0.8148, 0.5692, 0.8148, 0.5673, 0.8835, 0.566, 0.3504, 0.5098, 0.3531, 0.5098, 0.3531, 0.5128, 0.3504, 0.5128, 0.3531, 0.5184, 0.3531, 0.5155, 0.6912, 0.5155, 0.6912, 0.5184, 0.3531, 0.5072, 0.6912, 0.5072, 0.6912, 0.5098, 0.3531, 0.5098, 0.3531, 0.5128, 0.3531, 0.5098, 0.6912, 0.5098, 0.6912, 0.5128, 0.3531, 0.5128, 0.6912, 0.5128, 0.6912, 0.5155, 0.3531, 0.5155, 0.3498, 0.5447, 0.3525, 0.5447, 0.3525, 0.5477, 0.3498, 0.5477, 0.3525, 0.5533, 0.3525, 0.5503, 0.6906, 0.5503, 0.6906, 0.5533, 0.3525, 0.542, 0.6906, 0.542, 0.6906, 0.5447, 0.3525, 0.5447, 0.3525, 0.5477, 0.3525, 0.5447, 0.6906, 0.5447, 0.6906, 0.5477, 0.3525, 0.5477, 0.6906, 0.5477, 0.6906, 0.5503, 0.3525, 0.5503, 0.3502, 0.5272, 0.3529, 0.5272, 0.3529, 0.5301, 0.3502, 0.5301, 0.3529, 0.5357, 0.3529, 0.5328, 0.6909, 0.5328, 0.691, 0.5357, 0.3529, 0.5245, 0.6909, 0.5245, 0.6909, 0.5272, 0.3529, 0.5272, 0.3529, 0.5301, 0.3529, 0.5272, 0.6909, 0.5272, 0.6909, 0.5301, 0.3529, 0.5301, 0.6909, 0.5301, 0.6909, 0.5328, 0.3529, 0.5328, 0.8898, 0.5925, 0.8879, 0.5926, 0.8878, 0.5899, 0.8897, 0.5899, 0.888, 0.5944, 0.8881, 0.597, 0.8194, 0.5992, 0.8193, 0.5966, 0.888, 0.5944, 0.8193, 0.5966, 0.8192, 0.5947, 0.8879, 0.5926, 0.8878, 0.5899, 0.8879, 0.5926, 0.8192, 0.5947, 0.8191, 0.5921, 0.8878, 0.5899, 0.8191, 0.5921, 0.8191, 0.5902, 0.8878, 0.5881, 0.8895, 0.6134, 0.8877, 0.6134, 0.8876, 0.6108, 0.8895, 0.6107, 0.8877, 0.6152, 0.8877, 0.6179, 0.819, 0.6187, 0.819, 0.6161, 0.8877, 0.6152, 0.819, 0.6161, 0.819, 0.6142, 0.8877, 0.6134, 0.8876, 0.6108, 0.8877, 0.6134, 0.819, 0.6142, 0.8189, 0.6116, 0.8876, 0.6108, 0.8189, 0.6116, 0.8189, 0.6097, 0.8876, 0.6089, 0.8864, 0.6351, 0.8845, 0.6351, 0.8845, 0.6325, 0.8864, 0.6325, 0.8846, 0.637, 0.8846, 0.6396, 0.8159, 0.6409, 0.8159, 0.6383, 0.8846, 0.637, 0.8159, 0.6383, 0.8158, 0.6365, 0.8845, 0.6351, 0.8845, 0.6325, 0.8845, 0.6351, 0.8158, 0.6365, 0.8158, 0.6338, 0.8845, 0.6325, 0.8158, 0.6338, 0.8158, 0.632, 0.8845, 0.6307, 0.8843, 0.6565, 0.8824, 0.6565, 0.8824, 0.6539, 0.8842, 0.6539, 0.8825, 0.6584, 0.8825, 0.661, 0.8138, 0.6625, 0.8138, 0.6599, 0.8825, 0.6584, 0.8138, 0.6599, 0.8137, 0.658, 0.8824, 0.6565, 0.8824, 0.6539, 0.8824, 0.6565, 0.8137, 0.658, 0.8137, 0.6554, 0.8824, 0.6539, 0.8137, 0.6554, 0.8136, 0.6536, 0.8823, 0.652, 0.8825, 0.6794, 0.8806, 0.6794, 0.8806, 0.6768, 0.8825, 0.6768, 0.8806, 0.6813, 0.8805, 0.6839, 0.8118, 0.6829, 0.8119, 0.6802, 0.8806, 0.6813, 0.8119, 0.6802, 0.8119, 0.6784, 0.8806, 0.6794, 0.8806, 0.6768, 0.8806, 0.6794, 0.8119, 0.6784, 0.8119, 0.6758, 0.8806, 0.6768, 0.8119, 0.6758, 0.812, 0.6739, 0.8807, 0.6749, 0.8899, 0.7006, 0.888, 0.7006, 0.888, 0.698, 0.8899, 0.698, 0.8881, 0.7025, 0.8882, 0.7051, 0.8195, 0.7068, 0.8194, 0.7042, 0.8881, 0.7025, 0.8194, 0.7042, 0.8194, 0.7023, 0.888, 0.7006, 0.888, 0.698, 0.888, 0.7006, 0.8194, 0.7023, 0.8193, 0.6997, 0.888, 0.698, 0.8193, 0.6997, 0.8192, 0.6979, 0.8879, 0.6962, 0.8891, 0.7235, 0.8873, 0.7235, 0.8873, 0.7209, 0.8892, 0.7209, 0.8872, 0.7254, 0.8872, 0.728, 0.8185, 0.7272, 0.8185, 0.7246, 0.8872, 0.7254, 0.8185, 0.7246, 0.8186, 0.7228, 0.8873, 0.7235, 0.8873, 0.7209, 0.8873, 0.7235, 0.8186, 0.7228, 0.8186, 0.7201, 0.8873, 0.7209, 0.8186, 0.7201, 0.8186, 0.7183, 0.8873, 0.719, 0.8875, 0.7443, 0.8856, 0.7443, 0.8856, 0.7417, 0.8875, 0.7417, 0.8856, 0.7461, 0.8856, 0.7488, 0.8168, 0.7482, 0.8169, 0.7456, 0.8856, 0.7461, 0.8169, 0.7456, 0.8169, 0.7437, 0.8856, 0.7443, 0.8856, 0.7417, 0.8856, 0.7443, 0.8169, 0.7437, 0.8169, 0.7411, 0.8856, 0.7417, 0.8169, 0.7411, 0.8169, 0.7392, 0.8856, 0.7398, 0.8868, 0.7625, 0.8849, 0.7625, 0.8848, 0.7599, 0.8867, 0.7598, 0.885, 0.7644, 0.8851, 0.767, 0.8164, 0.7693, 0.8163, 0.7667, 0.885, 0.7644, 0.8163, 0.7667, 0.8162, 0.7649, 0.8849, 0.7625, 0.8848, 0.7599, 0.8849, 0.7625, 0.8162, 0.7649, 0.8161, 0.7622, 0.8848, 0.7599, 0.8161, 0.7622, 0.8161, 0.7604, 0.8847, 0.758, 0.8845, 0.7812, 0.8827, 0.7813, 0.8826, 0.7786, 0.8844, 0.7786, 0.8827, 0.7831, 0.8828, 0.7858, 0.8141, 0.7876, 0.814, 0.785, 0.8827, 0.7831, 0.814, 0.785, 0.814, 0.7832, 0.8827, 0.7813, 0.8826, 0.7786, 0.8827, 0.7813, 0.814, 0.7832, 0.8139, 0.7805, 0.8826, 0.7786, 0.8139, 0.7805, 0.8138, 0.7787, 0.8825, 0.7768, 0.8849, 0.7998, 0.883, 0.7998, 0.8831, 0.7971, 0.885, 0.7972, 0.883, 0.8016, 0.883, 0.8042, 0.8143, 0.8032, 0.8143, 0.8005, 0.883, 0.8016, 0.8143, 0.8005, 0.8143, 0.7987, 0.883, 0.7998, 0.8831, 0.7971, 0.883, 0.7998, 0.8143, 0.7987, 0.8144, 0.7961, 0.8831, 0.7971, 0.8144, 0.7961, 0.8144, 0.7942, 0.8831, 0.7953, 0.8149, 0.5718, 0.813, 0.5718, 0.813, 0.5692, 0.8148, 0.5692, 0.6912, 0.5098, 0.6939, 0.5098, 0.6939, 0.5128, 0.6912, 0.5128, 0.6906, 0.5447, 0.6933, 0.5447, 0.6933, 0.5477, 0.6906, 0.5477, 0.6909, 0.5272, 0.6936, 0.5272, 0.6936, 0.5301, 0.6909, 0.5301, 0.8192, 0.5947, 0.8174, 0.5948, 0.8173, 0.5921, 0.8191, 0.5921, 0.819, 0.6142, 0.8171, 0.6143, 0.8171, 0.6116, 0.8189, 0.6116, 0.8158, 0.6365, 0.814, 0.6365, 0.8139, 0.6339, 0.8158, 0.6338, 0.8137, 0.658, 0.8118, 0.6581, 0.8118, 0.6555, 0.8137, 0.6554, 0.8119, 0.6784, 0.81, 0.6784, 0.81, 0.6757, 0.8119, 0.6758, 0.8194, 0.7023, 0.8175, 0.7024, 0.8174, 0.6998, 0.8193, 0.6997, 0.8186, 0.7228, 0.8167, 0.7227, 0.8167, 0.7201, 0.8186, 0.7201, 0.8169, 0.7437, 0.815, 0.7437, 0.815, 0.7411, 0.8169, 0.7411, 0.8162, 0.7649, 0.8144, 0.7649, 0.8143, 0.7623, 0.8161, 0.7622, 0.814, 0.7832, 0.8121, 0.7832, 0.812, 0.7806, 0.8139, 0.7805, 0.8143, 0.7987, 0.8125, 0.7987, 0.8125, 0.796, 0.8144, 0.7961, 0.7399, 0.2966, 0.7376, 0.2967, 0.7376, 0.294, 0.7399, 0.294, 0.7376, 0.2985, 0.7377, 0.3011, 0.669, 0.3025, 0.6689, 0.2998, 0.7376, 0.2985, 0.6689, 0.2998, 0.6689, 0.298, 0.7376, 0.2967, 0.7376, 0.294, 0.7376, 0.2967, 0.6689, 0.298, 0.6689, 0.2954, 0.7376, 0.294, 0.6689, 0.2954, 0.6688, 0.2935, 0.7375, 0.2922, 0.3526, 0.4546, 0.3553, 0.4546, 0.3553, 0.4575, 0.3526, 0.4575, 0.3553, 0.4632, 0.3553, 0.4602, 0.6933, 0.4602, 0.6933, 0.4632, 0.3553, 0.4519, 0.6933, 0.4519, 0.6933, 0.4546, 0.3553, 0.4546, 0.3553, 0.4575, 0.3553, 0.4546, 0.6933, 0.4546, 0.6933, 0.4575, 0.3553, 0.4575, 0.6933, 0.4575, 0.6933, 0.4602, 0.3553, 0.4602, 0.3513, 0.4901, 0.354, 0.4901, 0.354, 0.4931, 0.3513, 0.4931, 0.354, 0.4987, 0.354, 0.4957, 0.692, 0.4957, 0.692, 0.4987, 0.354, 0.4874, 0.692, 0.4874, 0.692, 0.4901, 0.354, 0.4901, 0.354, 0.4931, 0.354, 0.4901, 0.692, 0.4901, 0.692, 0.4931, 0.354, 0.4931, 0.692, 0.4931, 0.692, 0.4957, 0.354, 0.4957, 0.351, 0.4719, 0.3537, 0.4719, 0.3537, 0.4749, 0.351, 0.4749, 0.3537, 0.4805, 0.3537, 0.4775, 0.6918, 0.4775, 0.6918, 0.4805, 0.3537, 0.4693, 0.6918, 0.4693, 0.6918, 0.4719, 0.3537, 0.4719, 0.3537, 0.4749, 0.3537, 0.4719, 0.6918, 0.4719, 0.6918, 0.4749, 0.3537, 0.4749, 0.6918, 0.4749, 0.6918, 0.4775, 0.3537, 0.4775, 0.7405, 0.3176, 0.7386, 0.3177, 0.7385, 0.315, 0.7404, 0.315, 0.7387, 0.3195, 0.7388, 0.3221, 0.6701, 0.3243, 0.67, 0.3217, 0.7387, 0.3195, 0.67, 0.3217, 0.6699, 0.3198, 0.7386, 0.3177, 0.7385, 0.315, 0.7386, 0.3177, 0.6699, 0.3198, 0.6699, 0.3172, 0.7385, 0.315, 0.6699, 0.3172, 0.6698, 0.3153, 0.7385, 0.3132, 0.6586, 0.2977, 0.6567, 0.2978, 0.6567, 0.2952, 0.6585, 0.2951, 0.6567, 0.2997, 0.6567, 0.3023, 0.588, 0.3023, 0.588, 0.2997, 0.6567, 0.2997, 0.588, 0.2997, 0.588, 0.2978, 0.6567, 0.2978, 0.6567, 0.2952, 0.6567, 0.2978, 0.588, 0.2978, 0.5879, 0.2952, 0.6567, 0.2952, 0.5879, 0.2952, 0.5879, 0.2933, 0.6567, 0.2933, 0.6554, 0.3191, 0.6536, 0.3191, 0.6535, 0.3165, 0.6554, 0.3165, 0.6536, 0.321, 0.6536, 0.3236, 0.5849, 0.3249, 0.5849, 0.3223, 0.6536, 0.321, 0.5849, 0.3223, 0.5849, 0.3205, 0.6536, 0.3191, 0.6535, 0.3165, 0.6536, 0.3191, 0.5849, 0.3205, 0.5848, 0.3178, 0.6535, 0.3165, 0.5848, 0.3178, 0.5848, 0.316, 0.6535, 0.3147, 0.8251, 0.406, 0.8232, 0.406, 0.8232, 0.4034, 0.8251, 0.4034, 0.8232, 0.4079, 0.8233, 0.4105, 0.7546, 0.412, 0.7545, 0.4094, 0.8232, 0.4079, 0.7545, 0.4094, 0.7545, 0.4076, 0.8232, 0.406, 0.8232, 0.4034, 0.8232, 0.406, 0.7545, 0.4076, 0.7545, 0.4049, 0.8232, 0.4034, 0.7545, 0.4049, 0.7544, 0.4031, 0.8231, 0.4015, 0.8233, 0.4289, 0.8214, 0.4289, 0.8214, 0.4263, 0.8233, 0.4263, 0.8214, 0.4308, 0.8213, 0.4334, 0.7526, 0.4324, 0.7527, 0.4297, 0.8214, 0.4308, 0.7527, 0.4297, 0.7527, 0.4279, 0.8214, 0.4289, 0.8214, 0.4263, 0.8214, 0.4289, 0.7527, 0.4279, 0.7527, 0.4253, 0.8214, 0.4263, 0.7527, 0.4253, 0.7527, 0.4234, 0.8214, 0.4245, 0.8263, 0.4501, 0.8244, 0.4501, 0.8244, 0.4475, 0.8263, 0.4475, 0.8245, 0.452, 0.8245, 0.4546, 0.7558, 0.4563, 0.7558, 0.4537, 0.8245, 0.452, 0.7558, 0.4537, 0.7557, 0.4519, 0.8244, 0.4501, 0.8244, 0.4475, 0.8244, 0.4501, 0.7557, 0.4519, 0.7557, 0.4492, 0.8244, 0.4475, 0.7557, 0.4492, 0.7556, 0.4474, 0.8243, 0.4457, 0.8079, 0.4716, 0.806, 0.4716, 0.806, 0.4689, 0.8079, 0.469, 0.806, 0.4734, 0.806, 0.4761, 0.7373, 0.476, 0.7373, 0.4734, 0.806, 0.4734, 0.7373, 0.4734, 0.7373, 0.4716, 0.806, 0.4716, 0.806, 0.4689, 0.806, 0.4716, 0.7373, 0.4716, 0.7373, 0.4689, 0.806, 0.4689, 0.7373, 0.4689, 0.7373, 0.4671, 0.806, 0.4671, 0.8062, 0.4924, 0.8043, 0.4924, 0.8043, 0.4898, 0.8062, 0.4898, 0.8043, 0.4943, 0.8043, 0.4969, 0.7356, 0.4969, 0.7356, 0.4943, 0.8043, 0.4943, 0.7356, 0.4943, 0.7356, 0.4924, 0.8043, 0.4924, 0.8043, 0.4898, 0.8043, 0.4924, 0.7356, 0.4924, 0.7356, 0.4898, 0.8043, 0.4898, 0.7356, 0.4898, 0.7356, 0.4879, 0.8043, 0.4879, 0.8055, 0.5109, 0.8036, 0.511, 0.8036, 0.5083, 0.8054, 0.5083, 0.8037, 0.5128, 0.8038, 0.5154, 0.7351, 0.5178, 0.735, 0.5151, 0.8037, 0.5128, 0.735, 0.5151, 0.735, 0.5133, 0.8036, 0.511, 0.8036, 0.5083, 0.8036, 0.511, 0.735, 0.5133, 0.7349, 0.5107, 0.8036, 0.5083, 0.7349, 0.5107, 0.7348, 0.5088, 0.8035, 0.5065, 0.8033, 0.5296, 0.8014, 0.5297, 0.8013, 0.5271, 0.8032, 0.527, 0.8014, 0.5315, 0.8015, 0.5342, 0.7328, 0.5361, 0.7328, 0.5334, 0.8014, 0.5315, 0.7328, 0.5334, 0.7327, 0.5316, 0.8014, 0.5297, 0.8013, 0.5271, 0.8014, 0.5297, 0.7327, 0.5316, 0.7326, 0.529, 0.8013, 0.5271, 0.7326, 0.529, 0.7326, 0.5271, 0.8013, 0.5252, 0.8037, 0.5482, 0.8018, 0.5482, 0.8018, 0.5456, 0.8037, 0.5456, 0.8018, 0.55, 0.8017, 0.5527, 0.733, 0.5516, 0.7331, 0.5489, 0.8018, 0.55, 0.7331, 0.5489, 0.7331, 0.5471, 0.8018, 0.5482, 0.8018, 0.5456, 0.8018, 0.5482, 0.7331, 0.5471, 0.7331, 0.5445, 0.8018, 0.5456, 0.7331, 0.5445, 0.7331, 0.5426, 0.8018, 0.5437, 0.6689, 0.298, 0.667, 0.298, 0.667, 0.2954, 0.6689, 0.2954, 0.6933, 0.4546, 0.696, 0.4546, 0.696, 0.4575, 0.6933, 0.4575, 0.692, 0.4901, 0.6947, 0.4901, 0.6947, 0.4931, 0.692, 0.4931, 0.6918, 0.4719, 0.6945, 0.4719, 0.6945, 0.4749, 0.6918, 0.4749, 0.6699, 0.3198, 0.6681, 0.3199, 0.668, 0.3172, 0.6699, 0.3172, 0.588, 0.2978, 0.5861, 0.2979, 0.5861, 0.2952, 0.5879, 0.2952, 0.5849, 0.3205, 0.583, 0.3205, 0.583, 0.3178, 0.5848, 0.3178, 0.7545, 0.4076, 0.7526, 0.4076, 0.7526, 0.4049, 0.7545, 0.4049, 0.7527, 0.4279, 0.7508, 0.4279, 0.7508, 0.4253, 0.7527, 0.4253, 0.7557, 0.4519, 0.7538, 0.4519, 0.7538, 0.4492, 0.7557, 0.4492, 0.7373, 0.4716, 0.7354, 0.4715, 0.7355, 0.4689, 0.7373, 0.4689, 0.7356, 0.4924, 0.7338, 0.4924, 0.7338, 0.4898, 0.7356, 0.4898, 0.735, 0.5133, 0.7331, 0.5134, 0.733, 0.5107, 0.7349, 0.5107, 0.7327, 0.5316, 0.7308, 0.5316, 0.7308, 0.529, 0.7326, 0.529, 0.7331, 0.5471, 0.7312, 0.5471, 0.7312, 0.5445, 0.7331, 0.5445])
me_windmill.materials.append(mat_blinn1sg)
me_windmill.use_remesh_preserve_volume = False
me_windmill.use_remesh_preserve_attributes = False
me_windmill.use_mirror_vertex_groups = False
me_windmill.update()

# ---- objects
ob_mesh = bpy.data.objects.new('Mesh', me_windmill)
ob_lamp = bpy.data.objects.new('Lamp', light_lamp)
ob_camera = bpy.data.objects.new('Camera', cam_camera)

# ---- transforms, parenting, visibility, modifiers, constraints
ob_mesh.location = (-0.08215, -0.9741, -0.04334)
ob_mesh.rotation_euler = (1.571, -0.0, 0.0)
ob_mesh.scale = (0.005223, 0.005223, 0.005223)
ob_mesh.lineart.crease_threshold = 0.0
ob_lamp.location = (4.076, 1.005, 5.904)
ob_lamp.rotation_euler = (0.6503, 0.05522, 1.866)
ob_lamp.lock_rotations_4d = False
ob_lamp.empty_display_type = 'ARROWS'
ob_lamp.color = (0.0, 0.0, 0.0, 0.0)
ob_lamp.lineart.crease_threshold = 0.0
ob_camera.location = (7.481, -6.508, 5.344)
ob_camera.rotation_euler = (1.109, 0.01082, 0.8149)
ob_camera.lock_rotations_4d = False
ob_camera.empty_display_type = 'ARROWS'
ob_camera.color = (0.0, 0.0, 0.0, 0.0)
ob_camera.display_type = 'WIRE'
ob_camera.lineart.crease_threshold = 0.0

# ---- collection membership
col_collection_1.objects.link(ob_mesh)
col_collection_1.objects.link(ob_lamp)
col_collection_1.objects.link(ob_camera)

# ---- scene / render settings (as saved in the file)
scene.camera = ob_camera
scene.frame_start = 1; scene.frame_end = 250; scene.frame_set(1)
scene.render.engine = 'BLENDER_EEVEE_NEXT'
scene.render.image_settings.color_mode = 'RGB'
scene.render.image_settings.compression = 90
scene.render.resolution_percentage = 50
scene.render.dither_intensity = 0.0
scene.render.bake_margin = 2
scene.render.bake_bias = 0.0
scene.cycles.use_denoising = False
scene.cycles.samples = 10
scene.cycles.sampling_pattern = 'TABULATED_SOBOL'
scene.cycles.light_sampling_threshold = 0.0
scene.cycles.use_adaptive_sampling = False
scene.cycles.use_light_tree = False
scene.cycles.blur_glossy = 0.0
scene.cycles.volume_bounces = 1
scene.cycles.pixel_filter_type = 'GAUSSIAN'
scene.cycles.sample_clamp_indirect = 0.0
scene.view_settings.view_transform = 'Standard'
bpy.context.view_layer.update()
